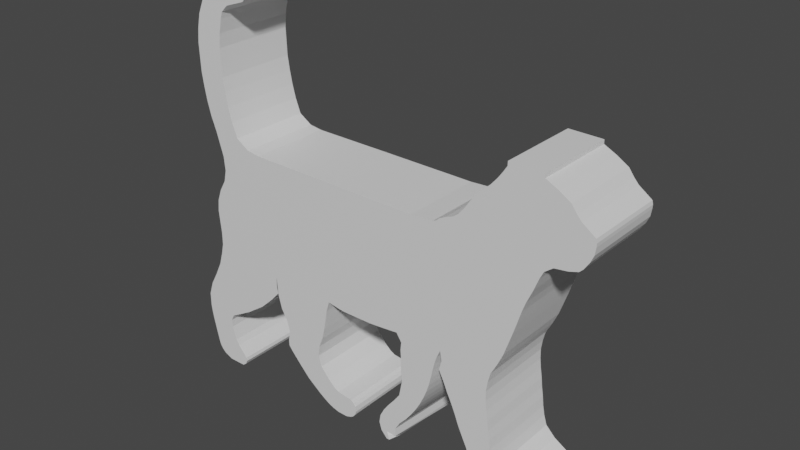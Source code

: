 # Source: cat.blend  (saved by Blender 3.6.13; exported with 4.5.12 LTS)
import bpy
from mathutils import Matrix  # noqa: F401  (used for matrix-valued properties, if any)

bpy.ops.wm.read_factory_settings(use_empty=True)
scene = bpy.context.scene
scene.name = 'Scene'

# ---- collections
col_collection = bpy.data.collections.new('Collection'); scene.collection.children.link(col_collection)

# ---- materials (node trees are filled in below, after node groups)
mat_material = bpy.data.materials.new('Material')
mat_material.alpha_threshold = 0.0
mat_material.use_transparent_shadow = False
mat_material.roughness = 0.5
mat_material.line_color = (0.0, 0.0, 0.0, 1.0)

# ---- material node trees
mat_material.use_nodes = True; mat_material.node_tree.nodes.clear()
_N = mat_material.node_tree.nodes; _L = mat_material.node_tree.links
n0 = _N.new('ShaderNodeOutputMaterial'); n0.name = 'Material Output'; n0.location = (300, 300)
n1 = _N.new('ShaderNodeBsdfPrincipled'); n1.name = 'Principled BSDF'; n1.location = (10, 300)
n1.distribution = 'GGX'
n1.subsurface_method = 'RANDOM_WALK_SKIN'
n1.inputs[3].default_value = 1.45
n1.inputs[27].default_value = (0.0, 0.0, 0.0, 1.0)
n1.inputs[28].default_value = 1.0
_L.new(n1.outputs[0], n0.inputs[0])
n0.is_active_output = True

# ---- world
world_world = bpy.data.worlds.new('World'); scene.world = world_world
world_world.use_nodes = True; world_world.node_tree.nodes.clear()
_N = world_world.node_tree.nodes; _L = world_world.node_tree.links
n0 = _N.new('ShaderNodeOutputWorld'); n0.name = 'World Output'; n0.location = (300, 300)
n1 = _N.new('ShaderNodeBackground'); n1.name = 'Background'; n1.location = (10, 300)
n1.inputs[0].default_value = (0.05088, 0.05088, 0.05088, 1.0)
_L.new(n1.outputs[0], n0.inputs[0])
n0.is_active_output = True
world_world.color = (0.05088, 0.05088, 0.05088)
world_world.use_sun_shadow = False
world_world.sun_shadow_jitter_overblur = 0.0

# ---- meshes
me_cube = bpy.data.meshes.new('Cube')
me_cube.from_pydata([(1.255, 1.0, 1.033), (0.9421, 1.0, -1.0), (1.255, -1.0, 1.033), (0.9421, -1.0, -1.0), (-0.9625, 1.0, 1.246), (-1.0, 1.0, -1.0), (-0.9625, -1.0, 1.246), (-1.0, -1.0, -1.0), (1.158, 1.0, 0.6), (1.101, 1.0, 0.2), (1.058, 1.0, -0.2), (1.011, 1.0, -0.6), (-0.9863, -1.0, -0.6), (-1.0, -1.0, -0.2), (-0.9671, -1.0, 0.2), (-0.9112, -1.0, 0.6), (1.158, -1.0, 0.6), (1.101, -1.0, 0.2), (1.058, -1.0, -0.2), (1.011, -1.0, -0.6), (-0.9112, 1.0, 0.6), (-0.9671, 1.0, 0.2), (-1.0, 1.0, -0.2), (-0.9863, 1.0, -0.6), (1.123, 1.0, 0.3747), (-0.9267, -1.0, 0.401), (1.123, -1.0, 0.3747), (-0.9267, 1.0, 0.401), (-0.9189, -1.0, 0.8427), (1.185, 1.0, 0.8), (1.185, -1.0, 0.8), (-0.9189, 1.0, 0.8427), (1.08, 1.0, 0.0), (-0.9927, -1.0, 0.0), (1.08, -1.0, 0.0), (-0.9927, 1.0, 0.0), (0.9792, 1.0, -0.8), (0.9792, -1.0, -0.8), (-0.9863, 1.0, -0.8198), (-0.9863, -1.0, -0.8198), (0.6638, 1.0, -1.0), (0.4489, 1.0, -1.0), (0.234, 1.0, -1.055), (0.0191, 1.0, -1.077), (-0.1406, 1.0, -1.029), (-0.4107, 1.0, -1.0), (-0.675, 1.0, -1.0), (-0.8405, 1.0, -1.0), (0.5665, -1.0, 1.067), (0.4325, -1.0, 1.046), (0.2523, -1.0, 1.052), (0.04305, -1.0, 1.058), (-0.1206, -1.0, 1.064), (-0.3755, -1.0, 1.069), (-0.6342, -1.0, 1.075), (-0.7941, -1.0, 1.252), (-0.8405, -1.0, -1.0), (-0.675, -1.0, -1.0), (-0.4107, -1.0, -1.0), (-0.1406, -1.0, -1.029), (0.0191, -1.0, -1.077), (0.234, -1.0, -1.055), (0.4489, -1.0, -1.0), (0.6289, -1.0, -1.0), (-0.7941, 1.0, 1.252), (-0.6342, 1.0, 1.075), (-0.3755, 1.0, 1.069), (-0.1206, 1.0, 1.064), (0.04305, 1.0, 1.058), (0.2523, 1.0, 1.052), (0.4325, 1.0, 1.046), (0.5665, 1.0, 1.067), (-0.828, 1.0, -0.6), (-0.6639, 1.0, -0.6), (-0.4012, 1.0, -0.6), (-0.1421, 1.0, -0.6), (0.02559, 1.0, -0.6), (0.239, 1.0, -0.6), (0.4524, 1.0, -0.6), (0.6658, 1.0, -0.6), (-0.8405, 1.0, -0.2), (-0.675, 1.0, -0.2), (-0.4107, 1.0, -0.2), (-0.1501, 1.0, -0.2), (0.0191, 1.0, -0.2), (0.234, 1.0, -0.2), (0.4489, 1.0, -0.2), (0.6638, 1.0, -0.2), (-0.8104, 1.0, 0.2), (-0.6484, 1.0, 0.2), (-0.3879, 1.0, 0.2), (-0.1309, 1.0, 0.2), (0.03466, 1.0, 0.2), (0.2459, 1.0, 0.2), (0.4572, 1.0, 0.2), (0.6684, 1.0, 0.2), (-0.7591, 1.0, 0.6), (-0.6034, 1.0, 0.6), (-0.349, 1.0, 0.6), (-0.09824, 1.0, 0.6), (0.06112, 1.0, 0.6), (0.2662, 1.0, 0.6), (0.4712, 1.0, 0.6), (0.6763, 1.0, 0.6), (0.6658, -1.0, -0.6), (0.4524, -1.0, -0.6), (0.239, -1.0, -0.6), (0.02559, -1.0, -0.6), (-0.1421, -1.0, -0.6), (-0.4012, -1.0, -0.6), (-0.6639, -1.0, -0.6), (-0.828, -1.0, -0.6), (0.6638, -1.0, -0.2), (0.4489, -1.0, -0.2), (0.234, -1.0, -0.2), (0.0191, -1.0, -0.2), (-0.1501, -1.0, -0.2), (-0.4107, -1.0, -0.2), (-0.675, -1.0, -0.2), (-0.8405, -1.0, -0.2), (0.6684, -1.0, 0.2), (0.4572, -1.0, 0.2), (0.2459, -1.0, 0.2), (0.03466, -1.0, 0.2), (-0.1309, -1.0, 0.2), (-0.3879, -1.0, 0.2), (-0.6484, -1.0, 0.2), (-0.8104, -1.0, 0.2), (0.6763, -1.0, 0.6), (0.4712, -1.0, 0.6), (0.2662, -1.0, 0.6), (0.06112, -1.0, 0.6), (-0.09824, -1.0, 0.6), (-0.349, -1.0, 0.6), (-0.6034, -1.0, 0.6), (-0.7591, -1.0, 0.6), (0.6741, -1.0, 0.3784), (0.4673, -1.0, 0.3813), (0.2606, -1.0, 0.3842), (0.05378, -1.0, 0.3872), (-0.1073, -1.0, 0.3901), (-0.3598, -1.0, 0.393), (-0.6159, -1.0, 0.3959), (-0.7733, -1.0, 0.3989), (-0.7733, 1.0, 0.3989), (-0.6159, 1.0, 0.3959), (-0.3598, 1.0, 0.393), (-0.1073, 1.0, 0.3901), (0.05378, 1.0, 0.3872), (0.2606, 1.0, 0.3842), (0.4673, 1.0, 0.3813), (0.6741, 1.0, 0.3784), (-0.7661, 1.0, 0.8391), (-0.6095, 1.0, 0.8344), (-0.3543, 1.0, 0.8297), (-0.1027, 1.0, 0.8249), (0.05749, 1.0, 0.8202), (0.2634, 1.0, 0.8154), (0.4693, 1.0, 0.8107), (0.6752, 1.0, 0.806), (0.6752, -1.0, 0.806), (0.4693, -1.0, 0.8107), (0.2634, -1.0, 0.8154), (0.05749, -1.0, 0.8202), (-0.1027, -1.0, 0.8249), (-0.3543, -1.0, 0.8297), (-0.6095, -1.0, 0.8344), (-0.7661, -1.0, 0.8391), (0.6649, -1.0, 0.0), (0.4508, -1.0, 0.0), (0.2367, -1.0, 0.0), (0.02256, -1.0, 0.0), (-0.1459, -1.0, 0.0), (-0.4056, -1.0, 0.0), (-0.6691, -1.0, 0.0), (-0.8338, -1.0, 0.0), (-0.8338, 1.0, 0.0), (-0.6691, 1.0, 0.0), (-0.4056, 1.0, 0.0), (-0.1459, 1.0, 0.0), (0.02256, 1.0, 0.0), (0.2367, 1.0, 0.0), (0.4508, 1.0, 0.0), (0.6649, 1.0, 0.0), (0.6309, -1.0, -0.8028), (0.4524, -1.0, -0.805), (0.239, -1.0, -0.8071), (0.02559, -1.0, -0.8093), (-0.1421, -1.0, -0.8115), (-0.4012, -1.0, -0.8137), (-0.6639, -1.0, -0.8159), (-0.828, -1.0, -0.8181), (-0.828, 1.0, -0.8181), (-0.6639, 1.0, -0.8159), (-0.4012, 1.0, -0.8137), (-0.1421, 1.0, -0.8115), (0.02559, 1.0, -0.8093), (0.239, 1.0, -0.8071), (0.4524, 1.0, -0.805), (0.6658, 1.0, -0.8028), (-0.7578, 1.0, -1.0), (-0.7141, -1.0, 1.107), (-0.7578, -1.0, -1.0), (-0.7141, 1.0, 1.107), (-0.7459, 1.0, -0.6), (-0.7578, 1.0, -0.2), (-0.7294, 1.0, 0.2), (-0.6812, 1.0, 0.6), (-0.7459, -1.0, -0.6), (-0.7578, -1.0, -0.2), (-0.7294, -1.0, 0.2), (-0.6812, -1.0, 0.6), (-0.6946, -1.0, 0.3974), (-0.6946, 1.0, 0.3974), (-0.6878, 1.0, 0.8368), (-0.6878, -1.0, 0.8368), (-0.7515, -1.0, 0.0), (-0.7515, 1.0, 0.0), (-0.7459, -1.0, -0.817), (-0.7459, 1.0, -0.817), (-0.6729, -1.0, 3.846), (-0.7449, -1.0, 3.841), (-0.7449, 1.0, 3.841), (-0.6729, 1.0, 3.846), (-0.9958, 1.0, 1.496), (-1.018, 1.0, 1.732), (-1.034, 1.0, 1.968), (-1.046, 1.0, 2.203), (-1.049, 1.0, 2.439), (-1.052, 1.0, 2.675), (-1.043, 1.0, 2.911), (-1.025, 1.0, 3.147), (-0.9888, 1.0, 3.383), (-0.9254, 1.0, 3.618), (-0.6445, 1.0, 3.624), (-0.802, 1.0, 3.388), (-0.8563, 1.0, 3.152), (-0.8745, 1.0, 2.916), (-0.8831, 1.0, 2.68), (-0.8804, 1.0, 2.444), (-0.8776, 1.0, 2.209), (-0.8653, 1.0, 1.973), (-0.8492, 1.0, 1.737), (-0.8274, 1.0, 1.501), (-0.6445, -1.0, 3.624), (-0.802, -1.0, 3.388), (-0.8563, -1.0, 3.152), (-0.8745, -1.0, 2.916), (-0.8831, -1.0, 2.68), (-0.8804, -1.0, 2.444), (-0.8776, -1.0, 2.209), (-0.8653, -1.0, 1.973), (-0.8492, -1.0, 1.737), (-0.8274, -1.0, 1.501), (-0.9254, -1.0, 3.618), (-0.9888, -1.0, 3.383), (-1.025, -1.0, 3.147), (-1.043, -1.0, 2.911), (-1.052, -1.0, 2.675), (-1.049, -1.0, 2.439), (-1.046, -1.0, 2.203), (-1.034, -1.0, 1.968), (-1.018, -1.0, 1.732), (-0.9958, -1.0, 1.496), (-1.007, 1.0, 3.265), (-0.8444, 1.0, 3.27), (-0.8444, -1.0, 3.27), (-1.007, -1.0, 3.265), (-0.9617, 1.0, 3.501), (-0.6804, 1.0, 3.506), (-0.6804, -1.0, 3.506), (-0.9617, -1.0, 3.501), (-0.8874, 1.0, 3.693), (-0.8364, 1.131, 3.767), (-0.6458, 1.0, 3.772), (-0.6417, 1.0, 3.698), (-0.6458, -1.0, 3.772), (-0.6417, -1.0, 3.698), (-0.8364, -1.131, 3.767), (-0.8874, -1.0, 3.693), (-0.9429, -1.0, 1.065), (1.207, 1.0, 0.9283), (1.207, -1.0, 0.9283), (-0.9429, 1.0, 1.065), (-0.7815, 1.0, 1.066), (-0.6231, 1.0, 0.967), (-0.366, 1.0, 0.9617), (-0.1125, 1.0, 0.9563), (0.04954, 1.0, 0.951), (0.2573, 1.0, 0.9457), (0.436, 1.0, 0.9403), (0.5684, 1.0, 0.935), (0.5684, -1.0, 0.935), (0.436, -1.0, 0.9403), (0.2573, -1.0, 0.9457), (0.04954, -1.0, 0.951), (-0.1125, -1.0, 0.9563), (-0.366, -1.0, 0.9617), (-0.6231, -1.0, 0.967), (-0.7815, -1.0, 1.066), (-0.7023, -1.0, 0.9853), (-0.7023, 1.0, 0.9853), (1.182, 1.0, 2.241), (1.182, -1.0, 2.241), (0.9844, 1.0, 2.248), (0.9844, -1.0, 2.248), (0.6438, -1.0, 1.203), (0.72, -1.0, 1.321), (0.7552, -1.0, 1.439), (0.7824, -1.0, 1.558), (0.811, -1.0, 1.676), (0.8515, -1.0, 1.794), (0.8972, -1.0, 1.912), (0.9324, -1.0, 2.03), (0.9623, -1.0, 2.148), (0.9623, 1.0, 2.148), (0.9324, 1.0, 2.03), (0.8972, 1.0, 1.912), (0.8515, 1.0, 1.794), (0.811, 1.0, 1.676), (0.7824, 1.0, 1.558), (0.7552, 1.0, 1.439), (0.72, 1.0, 1.321), (0.6438, 1.0, 1.203), (1.253, 1.0, 2.139), (1.321, 1.0, 2.018), (1.352, 1.0, 1.897), (1.379, 1.0, 1.81), (1.455, 1.0, 1.655), (1.459, 1.0, 1.535), (1.453, 1.0, 1.414), (1.434, 1.0, 1.293), (1.406, 1.0, 1.172), (1.253, -1.0, 2.139), (1.321, -1.0, 2.018), (1.352, -1.0, 1.897), (1.379, -1.0, 1.81), (1.455, -1.0, 1.655), (1.459, -1.0, 1.535), (1.453, -1.0, 1.414), (1.434, -1.0, 1.293), (1.406, -1.0, 1.172), (0.6072, 1.0, 1.145), (1.385, 1.0, 1.112), (1.385, -1.0, 1.112), (0.6072, -1.0, 1.145), (0.5935, 1.0, 1.106), (1.333, 1.0, 1.065), (1.333, -1.0, 1.065), (0.5935, -1.0, 1.106), (0.798, -1.0, 1.617), (0.798, 1.0, 1.617), (1.46, 1.0, 1.595), (1.46, -1.0, 1.595), (0.6859, -1.0, 1.247), (0.6859, 1.0, 1.247), (1.42, 1.0, 1.233), (1.42, -1.0, 1.233), (1.182, 1.0, 2.309), (1.182, -1.0, 2.309), (0.9847, 1.0, 2.317), (0.9847, -1.0, 2.317), (-0.5452, 1.0, -1.0), (-0.5071, -1.0, 1.072), (-0.5452, -1.0, -1.0), (-0.5071, 1.0, 1.072), (-0.5349, 1.0, -0.6), (-0.5452, 1.0, -0.2), (-0.5204, 1.0, 0.2), (-0.4784, 1.0, 0.6), (-0.5349, -1.0, -0.6), (-0.5452, -1.0, -0.2), (-0.5204, -1.0, 0.2), (-0.4784, -1.0, 0.6), (-0.4901, -1.0, 0.3945), (-0.4901, 1.0, 0.3945), (-0.4842, 1.0, 0.8321), (-0.4842, -1.0, 0.8321), (-0.5397, -1.0, 0.0), (-0.5397, 1.0, 0.0), (-0.5349, -1.0, -0.8148), (-0.5349, 1.0, -0.8148), (-0.4968, -1.0, 0.9644), (-0.4968, 1.0, 0.9644), (-0.9927, 1.0, -3.146), (-0.9927, -1.0, -3.146), (-0.9646, 1.0, -3.146), (-0.9113, 1.0, -3.146), (-0.9347, 1.0, -3.146), (-0.9497, 1.0, -3.146), (-0.9646, -1.0, -3.146), (-0.9497, -1.0, -3.146), (-0.9347, -1.0, -3.146), (-0.9113, -1.0, -3.146), (-0.887, -1.0, -3.146), (-0.887, 1.0, -3.146), (-1.088, 1.0, -2.908), (-1.108, 1.0, -2.669), (-1.127, 1.0, -2.431), (-1.14, 1.0, -2.192), (-1.14, 1.0, -1.954), (-1.112, 1.0, -1.715), (-1.066, 1.0, -1.477), (-1.025, 1.0, -1.238), (-0.8405, 1.0, -1.238), (-0.9068, 1.0, -1.477), (-1.009, 1.0, -1.715), (-1.127, 1.0, -1.954), (-1.116, 1.0, -2.192), (-1.082, 1.0, -2.431), (-1.071, 1.0, -2.669), (-1.017, 1.0, -2.908), (-0.9608, 1.0, -2.908), (-1.017, 1.0, -2.669), (-1.034, 1.0, -2.431), (-1.046, 1.0, -2.192), (-0.9614, 1.0, -1.954), (-0.8925, 1.0, -1.715), (-0.7733, 1.0, -1.477), (-0.675, 1.0, -1.238), (-0.6594, 1.0, -1.238), (-0.7279, 1.0, -1.477), (-0.8141, 1.0, -1.715), (-0.9325, 1.0, -1.954), (-1.003, 1.0, -2.192), (-0.9968, 1.0, -2.431), (-0.9756, 1.0, -2.669), (-0.9164, 1.0, -2.908), (-0.675, -1.0, -1.238), (-0.7733, -1.0, -1.477), (-0.8925, -1.0, -1.715), (-0.9614, -1.0, -1.954), (-1.046, -1.0, -2.192), (-1.034, -1.0, -2.431), (-1.017, -1.0, -2.669), (-0.9608, -1.0, -2.908), (-0.9164, -1.0, -2.908), (-0.9756, -1.0, -2.669), (-0.9968, -1.0, -2.431), (-1.003, -1.0, -2.192), (-0.9325, -1.0, -1.954), (-0.8141, -1.0, -1.715), (-0.7279, -1.0, -1.477), (-0.6594, -1.0, -1.238), (-0.7578, -1.0, -1.238), (-0.8561, -1.0, -1.477), (-0.9753, -1.0, -1.715), (-1.044, -1.0, -1.954), (-1.081, -1.0, -2.192), (-1.058, -1.0, -2.431), (-1.044, -1.0, -2.669), (-0.9892, -1.0, -2.908), (-0.7578, 1.0, -1.238), (-0.8561, 1.0, -1.477), (-0.9753, 1.0, -1.715), (-1.044, 1.0, -1.954), (-1.081, 1.0, -2.192), (-1.058, 1.0, -2.431), (-1.044, 1.0, -2.669), (-0.9892, 1.0, -2.908), (-0.8705, -1.0, -2.908), (-0.9323, -1.0, -2.669), (-0.9581, -1.0, -2.431), (-0.9424, -1.0, -2.192), (-0.7981, -1.0, -1.954), (-0.6797, -1.0, -1.715), (-0.5935, -1.0, -1.477), (-0.5377, -1.0, -1.299), (-0.5377, 1.0, -1.299), (-0.5935, 1.0, -1.477), (-0.6797, 1.0, -1.715), (-0.7981, 1.0, -1.954), (-0.9424, 1.0, -2.192), (-0.9581, 1.0, -2.431), (-0.9323, 1.0, -2.669), (-0.8705, 1.0, -2.908), (-1.088, -1.0, -2.908), (-1.108, -1.0, -2.669), (-1.127, -1.0, -2.431), (-1.14, -1.0, -2.192), (-1.14, -1.0, -1.954), (-1.112, -1.0, -1.715), (-1.066, -1.0, -1.477), (-1.025, -1.0, -1.238), (-0.8405, -1.0, -1.238), (-0.9068, -1.0, -1.477), (-1.009, -1.0, -1.715), (-1.127, -1.0, -1.954), (-1.116, -1.0, -2.192), (-1.082, -1.0, -2.431), (-1.071, -1.0, -2.669), (-1.017, -1.0, -2.908), (-1.135, 1.0, -2.299), (-1.101, 1.0, -2.299), (-1.041, 1.0, -2.299), (-1.016, 1.0, -2.299), (-1.041, -1.0, -2.299), (-1.016, -1.0, -2.299), (-1.071, -1.0, -2.299), (-1.071, 1.0, -2.299), (-0.9604, -1.0, -2.299), (-0.9604, 1.0, -2.299), (-1.135, -1.0, -2.299), (-1.101, -1.0, -2.299), (-1.1, 1.0, -2.766), (-1.049, 1.0, -2.766), (-0.9944, 1.0, -2.766), (-0.9516, 1.0, -2.766), (-0.9944, -1.0, -2.766), (-0.9516, -1.0, -2.766), (-1.022, -1.0, -2.766), (-1.022, 1.0, -2.766), (-0.9127, -1.0, -2.766), (-0.9127, 1.0, -2.766), (-1.1, -1.0, -2.766), (-1.049, -1.0, -2.766), (-1.005, 1.0, -2.963), (-0.9921, 1.0, -3.022), (-0.9789, 1.0, -3.082), (-0.9153, 1.0, -2.963), (-0.914, 1.0, -3.022), (-0.9127, 1.0, -3.082), (-0.9548, -1.0, -2.963), (-0.9483, -1.0, -3.022), (-0.9418, -1.0, -3.082), (-0.9801, -1.0, -2.963), (-0.9702, -1.0, -3.022), (-0.9603, -1.0, -3.082), (-0.9801, 1.0, -2.963), (-0.9702, 1.0, -3.022), (-0.9603, 1.0, -3.082), (-0.855, 1.0, -2.963), (-0.8509, 1.0, -3.022), (-0.8624, 1.0, -3.093), (-1.005, -1.0, -2.963), (-0.9921, -1.0, -3.022), (-0.9789, -1.0, -3.082), (-1.044, 1.0, -3.082), (-1.067, 1.0, -3.022), (-1.08, 1.0, -2.963), (-0.9418, 1.0, -3.082), (-0.9483, 1.0, -3.022), (-0.9548, 1.0, -2.963), (-0.9127, -1.0, -3.082), (-0.914, -1.0, -3.022), (-0.9153, -1.0, -2.963), (-0.8624, -1.0, -3.093), (-0.8509, -1.0, -3.022), (-0.855, -1.0, -2.963), (-1.044, -1.0, -3.082), (-1.067, -1.0, -3.022), (-1.08, -1.0, -2.963), (0.3415, 1.0, -1.022), (0.3424, -1.0, 1.049), (0.3415, -1.0, -1.022), (0.3424, 1.0, 1.049), (0.3457, 1.0, -0.6), (0.3415, 1.0, -0.2), (0.3516, 1.0, 0.2), (0.3687, 1.0, 0.6), (0.3457, -1.0, -0.6), (0.3415, -1.0, -0.2), (0.3516, -1.0, 0.2), (0.3687, -1.0, 0.6), (0.3639, -1.0, 0.3828), (0.3639, 1.0, 0.3828), (0.3663, 1.0, 0.8131), (0.3663, -1.0, 0.8131), (0.3437, -1.0, 0.0), (0.3437, 1.0, 0.0), (0.3457, -1.0, -0.8061), (0.3457, 1.0, -0.8061), (0.3466, -1.0, 0.943), (0.3466, 1.0, 0.943), (0.1551, 1.0, -1.074), (0.1755, -1.0, 1.054), (0.1551, -1.0, -1.074), (0.1755, 1.0, 1.054), (0.1606, 1.0, -0.6), (0.1551, 1.0, -0.2), (0.1683, 1.0, 0.2), (0.1909, 1.0, 0.6), (0.1606, -1.0, -0.6), (0.1551, -1.0, -0.2), (0.1683, -1.0, 0.2), (0.1909, -1.0, 0.6), (0.1846, -1.0, 0.3853), (0.1846, 1.0, 0.3853), (0.1878, 1.0, 0.8172), (0.1878, -1.0, 0.8172), (0.158, -1.0, 0.0), (0.158, 1.0, 0.0), (0.1606, -1.0, -0.808), (0.1606, 1.0, -0.808), (0.181, -1.0, 0.9476), (0.181, 1.0, 0.9476), (-0.07577, 1.0, -1.061), (-0.05413, -1.0, 1.061), (-0.07577, -1.0, -1.061), (-0.05413, 1.0, 1.061), (-0.07403, 1.0, -0.6), (-0.08142, 1.0, -0.2), (-0.06369, 1.0, 0.2), (-0.03354, 1.0, 0.6), (-0.07403, -1.0, -0.6), (-0.08142, -1.0, -0.2), (-0.06369, -1.0, 0.2), (-0.03354, -1.0, 0.6), (-0.0419, -1.0, 0.3889), (-0.0419, 1.0, 0.3889), (-0.03768, 1.0, 0.823), (-0.03768, -1.0, 0.823), (-0.07748, -1.0, 0.0), (-0.07748, 1.0, 0.0), (-0.07403, -1.0, -0.8106), (-0.07403, 1.0, -0.8106), (-0.04674, -1.0, 0.9542), (-0.04674, 1.0, 0.9542), (-0.0328, -1.0, -1.077), (-0.01012, 1.0, 1.06), (-0.02891, 1.0, -0.6), (-0.03589, 1.0, -0.2), (-0.01914, 1.0, 0.2), (0.009331, 1.0, 0.6), (0.001436, 1.0, 0.3881), (0.005423, 1.0, 0.8217), (-0.03217, 1.0, 0.0), (-0.02891, 1.0, -0.8101), (-0.003136, 1.0, 0.9527), (-0.0328, 1.0, -1.077), (-0.01012, -1.0, 1.06), (-0.02891, -1.0, -0.6), (-0.03589, -1.0, -0.2), (-0.01914, -1.0, 0.2), (0.009331, -1.0, 0.6), (0.001436, -1.0, 0.3881), (0.005423, -1.0, 0.8217), (-0.03217, -1.0, 0.0), (-0.02891, -1.0, -0.8101), (-0.003136, -1.0, 0.9527), (-0.0316, 1.0, -3.086), (-0.07809, 1.0, -3.083), (-0.09189, -1.0, -3.083), (-0.07809, -1.0, -3.083), (-0.0316, -1.0, -3.086), (-0.09189, 1.0, -3.083), (-0.4119, -1.0, -1.189), (-0.4131, -1.0, -1.379), (-0.4144, -1.0, -1.568), (-0.4156, -1.0, -1.758), (-0.4168, -1.0, -1.947), (-0.3419, -1.0, -2.136), (-0.3431, -1.0, -2.326), (-0.2491, -1.0, -2.515), (-0.197, -1.0, -2.704), (-0.1433, -1.0, -2.894), (0.04155, -1.0, -2.899), (0.006471, -1.0, -2.71), (-0.1598, -1.0, -2.525), (-0.2157, -1.0, -2.338), (-0.2354, -1.0, -2.151), (-0.2266, -1.0, -1.964), (-0.2007, -1.0, -1.777), (-0.1842, -1.0, -1.59), (-0.1716, -1.0, -1.403), (-0.1609, -1.0, -1.216), (-0.4119, 1.0, -1.189), (-0.4131, 1.0, -1.379), (-0.4144, 1.0, -1.568), (-0.4156, 1.0, -1.758), (-0.4168, 1.0, -1.947), (-0.3419, 1.0, -2.136), (-0.3431, 1.0, -2.326), (-0.2491, 1.0, -2.515), (-0.197, 1.0, -2.704), (-0.1433, 1.0, -2.894), (-0.2331, 1.0, -2.894), (-0.32, 1.0, -2.704), (-0.3835, 1.0, -2.515), (-0.4432, 1.0, -2.326), (-0.4706, 1.0, -2.136), (-0.4599, 1.0, -1.947), (-0.4777, 1.0, -1.758), (-0.5145, 1.0, -1.568), (-0.5324, 1.0, -1.379), (-0.5464, 1.0, -1.189), (-0.2331, -1.0, -2.894), (-0.32, -1.0, -2.704), (-0.3835, -1.0, -2.515), (-0.4432, -1.0, -2.326), (-0.4706, -1.0, -2.136), (-0.4599, -1.0, -1.947), (-0.4777, -1.0, -1.758), (-0.5145, -1.0, -1.568), (-0.5324, -1.0, -1.379), (-0.5464, -1.0, -1.189), (0.04155, 1.0, -2.899), (0.006471, 1.0, -2.71), (-0.1598, 1.0, -2.525), (-0.2157, 1.0, -2.338), (-0.2354, 1.0, -2.151), (-0.2266, 1.0, -1.964), (-0.2007, 1.0, -1.777), (-0.1842, 1.0, -1.59), (-0.1716, 1.0, -1.403), (-0.1609, 1.0, -1.216), (-0.3425, -1.0, -2.231), (-0.2256, -1.0, -2.245), (-0.3425, 1.0, -2.231), (-0.469, 1.0, -2.231), (-0.469, -1.0, -2.231), (-0.2256, 1.0, -2.245), (-0.2201, -1.0, -2.62), (-0.1202, -1.0, -2.629), (-0.2201, 1.0, -2.62), (-0.3482, 1.0, -2.62), (-0.3482, -1.0, -2.62), (-0.1202, 1.0, -2.629), (-0.2068, -1.0, -2.669), (-0.2068, 1.0, -2.669), (-0.08879, -1.0, -2.677), (-0.3319, 1.0, -2.669), (-0.3319, -1.0, -2.669), (-0.08879, 1.0, -2.677), (-0.2019, -1.0, -2.687), (-0.2019, 1.0, -2.687), (-0.04156, -1.0, -2.694), (-0.326, 1.0, -2.687), (-0.326, -1.0, -2.687), (-0.04156, 1.0, -2.694), (-0.1691, -1.0, -2.803), (0.03735, -1.0, -2.808), (-0.1691, 1.0, -2.803), (-0.2749, 1.0, -2.803), (-0.2749, -1.0, -2.803), (0.03735, 1.0, -2.808), (0.02467, -1.0, -2.753), (-0.3004, 1.0, -2.747), (-0.3004, -1.0, -2.747), (0.02467, 1.0, -2.753), (-0.1849, -1.0, -2.747), (-0.1849, 1.0, -2.747), (-0.1213, -1.0, -2.958), (-0.09956, -1.0, -3.021), (-0.1213, 1.0, -2.958), (-0.09956, 1.0, -3.021), (0.01825, -1.0, -3.024), (0.03644, -1.0, -2.962), (-0.1604, 1.0, -3.021), (-0.1992, 1.0, -2.958), (-0.1604, -1.0, -3.021), (-0.1992, -1.0, -2.958), (0.01825, 1.0, -3.024), (0.03644, 1.0, -2.962), (-0.08838, -1.0, -3.053), (-0.08838, 1.0, -3.053), (-0.0008029, -1.0, -3.056), (-0.1318, 1.0, -3.053), (-0.1318, -1.0, -3.053), (-0.0008029, 1.0, -3.056), (0.3317, 0.6975, -3.108), (0.2863, -1.0, -3.108), (0.3073, -0.6975, -3.108), (0.2692, -1.0, -3.107), (0.6418, 1.0, -1.141), (0.6275, 1.0, -1.281), (0.6154, 1.0, -1.422), (0.6055, 1.0, -1.562), (0.5934, 1.0, -1.703), (0.578, 1.0, -1.843), (0.5582, 1.0, -1.984), (0.5351, 1.0, -2.124), (0.5076, 1.0, -2.265), (0.4757, 1.0, -2.405), (0.4393, 1.0, -2.546), (0.3953, 1.0, -2.686), (0.3667, 1.0, -2.827), (0.3678, 1.0, -2.967), (0.3329, -1.0, -2.967), (0.3318, -1.0, -2.827), (0.3604, -1.0, -2.686), (0.4044, -1.0, -2.546), (0.4408, -1.0, -2.405), (0.4727, -1.0, -2.265), (0.5002, -1.0, -2.124), (0.5233, -1.0, -1.984), (0.5431, -1.0, -1.843), (0.5585, -1.0, -1.703), (0.5706, -1.0, -1.562), (0.5805, -1.0, -1.422), (0.5926, -1.0, -1.281), (0.6069, -1.0, -1.141), (0.2728, -1.0, -2.967), (0.2711, -1.0, -2.827), (0.3328, -1.0, -2.686), (0.3581, -1.0, -2.546), (0.3929, -1.0, -2.405), (0.4324, -1.0, -2.265), (0.4672, -1.0, -2.124), (0.4766, -1.0, -1.984), (0.486, -1.0, -1.843), (0.4812, -1.0, -1.703), (0.4779, -1.0, -1.562), (0.4794, -1.0, -1.422), (0.4761, -1.0, -1.281), (0.4808, -1.0, -1.141), (0.3733, -1.0, -1.162), (0.3686, -1.0, -1.303), (0.3719, -1.0, -1.443), (0.3704, -1.0, -1.584), (0.3737, -1.0, -1.724), (0.3786, -1.0, -1.865), (0.3692, -1.0, -2.006), (0.3598, -1.0, -2.146), (0.325, -1.0, -2.287), (0.2854, -1.0, -2.427), (0.2506, -1.0, -2.568), (0.2254, -1.0, -2.708), (0.2175, -1.0, -2.849), (0.2319, -1.0, -2.989), (0.3607, 0.8488, -3.037), (0.2506, -1.0, -3.048), (0.3201, -0.8488, -3.037), (0.2795, -1.0, -3.037), (1.112, 1.0, -3.162), (1.112, -1.0, -3.162), (1.006, 1.0, -3.162), (0.9713, -1.0, -3.162), (0.9277, 1.0, -1.166), (0.9197, 1.0, -1.333), (0.9211, 1.0, -1.499), (0.9273, 1.0, -1.665), (0.9367, 1.0, -1.831), (0.9429, 1.0, -1.998), (0.9523, 1.0, -2.164), (0.9585, 1.0, -2.33), (0.9694, 1.0, -2.496), (0.9867, 1.0, -2.663), (1.044, 1.0, -2.829), (1.14, 1.0, -2.995), (0.9588, 1.0, -2.995), (0.8939, 1.0, -2.829), (0.867, 1.0, -2.663), (0.845, 1.0, -2.496), (0.8166, 1.0, -2.33), (0.7897, 1.0, -2.164), (0.7677, 1.0, -1.998), (0.7424, 1.0, -1.831), (0.714, 1.0, -1.665), (0.6888, 1.0, -1.499), (0.6593, 1.0, -1.333), (0.6737, 1.0, -1.166), (0.6388, -1.0, -1.166), (0.6244, -1.0, -1.333), (0.6539, -1.0, -1.499), (0.6791, -1.0, -1.665), (0.7075, -1.0, -1.831), (0.7328, -1.0, -1.998), (0.7548, -1.0, -2.164), (0.7817, -1.0, -2.33), (0.8101, -1.0, -2.496), (0.8321, -1.0, -2.663), (0.859, -1.0, -2.829), (0.9239, -1.0, -2.995), (1.14, -1.0, -2.995), (1.044, -1.0, -2.829), (0.9867, -1.0, -2.663), (0.9694, -1.0, -2.496), (0.9585, -1.0, -2.33), (0.9523, -1.0, -2.164), (0.9429, -1.0, -1.998), (0.9367, -1.0, -1.831), (0.9273, -1.0, -1.665), (0.9211, -1.0, -1.499), (0.9197, -1.0, -1.333), (0.9277, -1.0, -1.166)], [], [(274, 273, 222, 223), (299, 55, 6, 280), (280, 6, 4, 283), (840, 839, 824, 826), (281, 0, 2, 282), (291, 71, 0, 281), (199, 79, 11, 36), (79, 87, 10, 11), (183, 95, 9, 32), (151, 103, 8, 24), (36, 11, 19, 37), (11, 10, 18, 19), (32, 9, 17, 34), (24, 8, 16, 26), (39, 12, 23, 38), (12, 13, 22, 23), (33, 14, 21, 35), (25, 15, 20, 27), (191, 111, 12, 39), (111, 119, 13, 12), (175, 127, 14, 33), (143, 135, 15, 25), (127, 143, 25, 14), (14, 25, 27, 21), (9, 24, 26, 17), (95, 151, 24, 9), (103, 159, 29, 8), (8, 29, 30, 16), (15, 28, 31, 20), (135, 167, 28, 15), (119, 175, 33, 13), (13, 33, 35, 22), (10, 32, 34, 18), (87, 183, 32, 10), (56, 191, 39, 7), (7, 39, 38, 5), (1, 36, 37, 3), (40, 199, 36, 1), (5, 38, 192, 47), (200, 219, 193, 46), (362, 381, 194, 45), (45, 194, 195, 44), (629, 627, 196, 43), (574, 593, 197, 42), (552, 571, 198, 41), (41, 198, 199, 40), (3, 37, 184, 63), (63, 184, 185, 62), (554, 570, 186, 61), (576, 592, 187, 60), (598, 614, 188, 59), (59, 188, 189, 58), (364, 380, 190, 57), (202, 218, 191, 56), (22, 35, 176, 80), (205, 217, 177, 81), (367, 379, 178, 82), (82, 178, 179, 83), (621, 626, 180, 84), (579, 591, 181, 85), (557, 569, 182, 86), (86, 182, 183, 87), (18, 34, 168, 112), (112, 168, 169, 113), (561, 568, 170, 114), (583, 590, 171, 115), (605, 612, 172, 116), (116, 172, 173, 117), (371, 378, 174, 118), (209, 216, 175, 119), (16, 30, 160, 128), (128, 160, 161, 129), (563, 567, 162, 130), (585, 589, 163, 131), (607, 611, 164, 132), (132, 164, 165, 133), (373, 377, 166, 134), (211, 215, 167, 135), (20, 31, 152, 96), (207, 214, 153, 97), (369, 376, 154, 98), (98, 154, 155, 99), (623, 625, 156, 100), (581, 588, 157, 101), (559, 566, 158, 102), (102, 158, 159, 103), (21, 27, 144, 88), (206, 213, 145, 89), (368, 375, 146, 90), (90, 146, 147, 91), (622, 624, 148, 92), (580, 587, 149, 93), (558, 565, 150, 94), (94, 150, 151, 95), (17, 26, 136, 120), (120, 136, 137, 121), (562, 564, 138, 122), (584, 586, 139, 123), (606, 608, 140, 124), (124, 140, 141, 125), (372, 374, 142, 126), (210, 212, 143, 127), (26, 16, 128, 136), (136, 128, 129, 137), (564, 563, 130, 138), (586, 585, 131, 139), (608, 607, 132, 140), (140, 132, 133, 141), (374, 373, 134, 142), (212, 211, 135, 143), (34, 17, 120, 168), (168, 120, 121, 169), (568, 562, 122, 170), (590, 584, 123, 171), (612, 606, 124, 172), (172, 124, 125, 173), (378, 372, 126, 174), (216, 210, 127, 175), (19, 18, 112, 104), (104, 112, 113, 105), (560, 561, 114, 106), (582, 583, 115, 107), (604, 605, 116, 108), (108, 116, 117, 109), (370, 371, 118, 110), (208, 209, 119, 111), (37, 19, 104, 184), (184, 104, 105, 185), (570, 560, 106, 186), (592, 582, 107, 187), (614, 604, 108, 188), (188, 108, 109, 189), (380, 370, 110, 190), (218, 208, 111, 191), (27, 20, 96, 144), (213, 207, 97, 145), (375, 369, 98, 146), (146, 98, 99, 147), (624, 623, 100, 148), (587, 581, 101, 149), (565, 559, 102, 150), (150, 102, 103, 151), (35, 21, 88, 176), (217, 206, 89, 177), (379, 368, 90, 178), (178, 90, 91, 179), (626, 622, 92, 180), (591, 580, 93, 181), (569, 558, 94, 182), (182, 94, 95, 183), (23, 22, 80, 72), (204, 205, 81, 73), (366, 367, 82, 74), (74, 82, 83, 75), (620, 621, 84, 76), (578, 579, 85, 77), (556, 557, 86, 78), (78, 86, 87, 79), (38, 23, 72, 192), (219, 204, 73, 193), (381, 366, 74, 194), (194, 74, 75, 195), (627, 620, 76, 196), (593, 578, 77, 197), (571, 556, 78, 198), (198, 78, 79, 199), (283, 4, 64, 284), (301, 203, 65, 285), (383, 365, 66, 286), (286, 66, 67, 287), (628, 619, 68, 288), (595, 577, 69, 289), (573, 555, 70, 290), (290, 70, 71, 291), (518, 530, 389, 386), (524, 527, 391, 392), (543, 524, 392, 393), (629, 43, 60, 618), (574, 42, 61, 576), (552, 41, 62, 554), (41, 40, 63, 62), (282, 2, 48, 292), (292, 48, 49, 293), (572, 553, 50, 294), (594, 575, 51, 295), (616, 597, 52, 296), (296, 52, 53, 297), (382, 363, 54, 298), (300, 201, 55, 299), (315, 314, 305, 304), (71, 70, 49, 48), (555, 69, 50, 553), (577, 68, 51, 575), (599, 67, 52, 597), (67, 66, 53, 52), (365, 65, 54, 363), (203, 64, 55, 201), (65, 203, 201, 54), (298, 54, 201, 300), (537, 518, 386, 384), (284, 64, 203, 301), (192, 72, 204, 219), (72, 80, 205, 204), (176, 88, 206, 217), (144, 96, 207, 213), (190, 110, 208, 218), (110, 118, 209, 208), (174, 126, 210, 216), (142, 134, 211, 212), (126, 142, 212, 210), (88, 144, 213, 206), (96, 152, 214, 207), (134, 166, 215, 211), (118, 174, 216, 209), (80, 176, 217, 205), (57, 190, 218, 202), (47, 192, 219, 200), (223, 222, 221, 220), (276, 274, 223, 220), (278, 276, 220, 221), (273, 278, 221, 222), (4, 6, 263, 224), (224, 263, 262, 225), (225, 262, 261, 226), (226, 261, 260, 227), (227, 260, 259, 228), (228, 259, 258, 229), (229, 258, 257, 230), (230, 257, 256, 231), (264, 267, 255, 232), (268, 271, 254, 233), (6, 55, 253, 263), (263, 253, 252, 262), (262, 252, 251, 261), (261, 251, 250, 260), (260, 250, 249, 259), (259, 249, 248, 258), (258, 248, 247, 257), (257, 247, 246, 256), (267, 266, 245, 255), (271, 270, 244, 254), (55, 64, 243, 253), (253, 243, 242, 252), (252, 242, 241, 251), (251, 241, 240, 250), (250, 240, 239, 249), (249, 239, 238, 248), (248, 238, 237, 247), (247, 237, 236, 246), (266, 265, 235, 245), (270, 269, 234, 244), (64, 4, 224, 243), (243, 224, 225, 242), (242, 225, 226, 241), (241, 226, 227, 240), (240, 227, 228, 239), (239, 228, 229, 238), (238, 229, 230, 237), (237, 230, 231, 236), (265, 264, 232, 235), (269, 268, 233, 234), (236, 231, 264, 265), (246, 236, 265, 266), (256, 246, 266, 267), (231, 256, 267, 264), (235, 232, 268, 269), (245, 235, 269, 270), (255, 245, 270, 271), (232, 255, 271, 268), (233, 254, 279, 272), (272, 279, 278, 273), (254, 244, 277, 279), (279, 277, 276, 278), (244, 234, 275, 277), (277, 275, 274, 276), (234, 233, 272, 275), (275, 272, 273, 274), (152, 284, 301, 214), (166, 298, 300, 215), (215, 300, 299, 167), (377, 382, 298, 166), (164, 296, 297, 165), (611, 616, 296, 164), (589, 594, 295, 163), (567, 572, 294, 162), (160, 292, 293, 161), (30, 282, 292, 160), (158, 290, 291, 159), (566, 573, 290, 158), (588, 595, 289, 157), (625, 628, 288, 156), (154, 286, 287, 155), (376, 383, 286, 154), (214, 301, 285, 153), (31, 283, 284, 152), (159, 291, 281, 29), (29, 281, 282, 30), (28, 280, 283, 31), (167, 299, 280, 28), (304, 305, 361, 360), (324, 315, 304, 302), (333, 324, 302, 303), (314, 333, 303, 305), (345, 344, 341, 306), (354, 357, 340, 307), (307, 340, 339, 308), (308, 339, 338, 309), (350, 353, 337, 310), (310, 337, 336, 311), (311, 336, 335, 312), (312, 335, 334, 313), (313, 334, 333, 314), (344, 343, 332, 341), (357, 356, 331, 340), (340, 331, 330, 339), (339, 330, 329, 338), (353, 352, 328, 337), (337, 328, 327, 336), (336, 327, 326, 335), (335, 326, 325, 334), (334, 325, 324, 333), (343, 342, 323, 332), (356, 355, 322, 331), (331, 322, 321, 330), (330, 321, 320, 329), (352, 351, 319, 328), (328, 319, 318, 327), (327, 318, 317, 326), (326, 317, 316, 325), (325, 316, 315, 324), (342, 345, 306, 323), (355, 354, 307, 322), (322, 307, 308, 321), (321, 308, 309, 320), (351, 350, 310, 319), (319, 310, 311, 318), (318, 311, 312, 317), (317, 312, 313, 316), (316, 313, 314, 315), (346, 349, 345, 342), (347, 346, 342, 343), (348, 347, 343, 344), (349, 348, 344, 345), (48, 2, 348, 349), (2, 0, 347, 348), (0, 71, 346, 347), (71, 48, 349, 346), (320, 309, 350, 351), (329, 320, 351, 352), (338, 329, 352, 353), (309, 338, 353, 350), (323, 306, 354, 355), (332, 323, 355, 356), (341, 332, 356, 357), (306, 341, 357, 354), (358, 360, 361, 359), (302, 304, 360, 358), (305, 303, 359, 361), (303, 302, 358, 359), (153, 285, 383, 376), (165, 297, 382, 377), (66, 365, 363, 53), (297, 53, 363, 382), (540, 521, 387, 388), (285, 65, 365, 383), (193, 73, 366, 381), (73, 81, 367, 366), (177, 89, 368, 379), (145, 97, 369, 375), (189, 109, 370, 380), (109, 117, 371, 370), (173, 125, 372, 378), (141, 133, 373, 374), (125, 141, 374, 372), (89, 145, 375, 368), (97, 153, 376, 369), (133, 165, 377, 373), (117, 173, 378, 371), (81, 177, 379, 367), (58, 189, 380, 364), (46, 193, 381, 362), (384, 386, 390, 385), (389, 388, 392, 391), (387, 395, 394, 393), (386, 389, 391, 390), (388, 387, 393, 392), (530, 540, 388, 389), (546, 543, 393, 394), (521, 533, 395, 387), (549, 537, 384, 385), (533, 546, 394, 395), (527, 536, 390, 391), (536, 549, 385, 390), (56, 7, 483, 484), (484, 483, 482, 485), (485, 482, 481, 486), (486, 481, 480, 487), (487, 480, 479, 488), (503, 502, 478, 489), (489, 478, 477, 490), (515, 514, 476, 491), (202, 56, 484, 444), (444, 484, 485, 445), (445, 485, 486, 446), (446, 486, 487, 447), (447, 487, 488, 448), (498, 503, 489, 449), (449, 489, 490, 450), (510, 515, 491, 451), (468, 467, 466, 469), (469, 466, 465, 470), (470, 465, 464, 471), (471, 464, 463, 472), (501, 500, 462, 473), (473, 462, 461, 474), (513, 512, 460, 475), (7, 5, 403, 483), (483, 403, 402, 482), (482, 402, 401, 481), (481, 401, 400, 480), (480, 400, 399, 479), (502, 492, 398, 478), (478, 398, 397, 477), (514, 504, 396, 476), (420, 468, 469, 421), (421, 469, 470, 422), (422, 470, 471, 423), (423, 471, 472, 424), (495, 501, 473, 425), (425, 473, 474, 426), (507, 513, 475, 427), (468, 362, 364, 467), (467, 443, 442, 466), (466, 442, 441, 465), (465, 441, 440, 464), (464, 440, 439, 463), (500, 497, 438, 462), (462, 438, 437, 461), (512, 509, 436, 460), (200, 46, 419, 452), (452, 419, 418, 453), (453, 418, 417, 454), (454, 417, 416, 455), (455, 416, 415, 456), (499, 494, 414, 457), (457, 414, 413, 458), (511, 506, 412, 459), (46, 362, 420, 419), (419, 420, 421, 418), (418, 421, 422, 417), (417, 422, 423, 416), (416, 423, 424, 415), (494, 495, 425, 414), (414, 425, 426, 413), (506, 507, 427, 412), (5, 47, 404, 403), (403, 404, 405, 402), (402, 405, 406, 401), (401, 406, 407, 400), (400, 407, 408, 399), (492, 493, 409, 398), (398, 409, 410, 397), (504, 505, 411, 396), (364, 57, 428, 443), (443, 428, 429, 442), (442, 429, 430, 441), (441, 430, 431, 440), (440, 431, 432, 439), (497, 496, 433, 438), (438, 433, 434, 437), (509, 508, 435, 436), (57, 202, 444, 428), (428, 444, 445, 429), (429, 445, 446, 430), (430, 446, 447, 431), (431, 447, 448, 432), (496, 498, 449, 433), (433, 449, 450, 434), (508, 510, 451, 435), (47, 200, 452, 404), (404, 452, 453, 405), (405, 453, 454, 406), (406, 454, 455, 407), (407, 455, 456, 408), (493, 499, 457, 409), (409, 457, 458, 410), (505, 511, 459, 411), (408, 456, 499, 493), (432, 448, 498, 496), (439, 432, 496, 497), (399, 408, 493, 492), (415, 424, 495, 494), (456, 415, 494, 499), (463, 439, 497, 500), (424, 472, 501, 495), (479, 399, 492, 502), (472, 463, 500, 501), (448, 488, 503, 498), (488, 479, 502, 503), (410, 458, 511, 505), (434, 450, 510, 508), (437, 434, 508, 509), (397, 410, 505, 504), (413, 426, 507, 506), (458, 413, 506, 511), (461, 437, 509, 512), (426, 474, 513, 507), (477, 397, 504, 514), (474, 461, 512, 513), (450, 490, 515, 510), (490, 477, 514, 515), (491, 476, 551, 534), (534, 551, 550, 535), (535, 550, 549, 536), (451, 491, 534, 525), (525, 534, 535, 526), (526, 535, 536, 527), (475, 460, 548, 531), (531, 548, 547, 532), (532, 547, 546, 533), (476, 396, 539, 551), (551, 539, 538, 550), (550, 538, 537, 549), (427, 475, 531, 519), (519, 531, 532, 520), (520, 532, 533, 521), (460, 436, 545, 548), (548, 545, 544, 547), (547, 544, 543, 546), (459, 412, 542, 528), (528, 542, 541, 529), (529, 541, 540, 530), (412, 427, 519, 542), (542, 519, 520, 541), (541, 520, 521, 540), (396, 411, 516, 539), (539, 516, 517, 538), (538, 517, 518, 537), (436, 435, 522, 545), (545, 522, 523, 544), (544, 523, 524, 543), (435, 451, 525, 522), (522, 525, 526, 523), (523, 526, 527, 524), (411, 459, 528, 516), (516, 528, 529, 517), (517, 529, 530, 518), (362, 468, 420), (364, 443, 467), (757, 755, 641, 645), (756, 754, 643, 644), (157, 289, 573, 566), (161, 293, 572, 567), (70, 555, 553, 49), (293, 49, 553, 572), (42, 552, 554, 61), (289, 69, 555, 573), (197, 77, 556, 571), (77, 85, 557, 556), (181, 93, 558, 569), (149, 101, 559, 565), (185, 105, 560, 570), (105, 113, 561, 560), (169, 121, 562, 568), (137, 129, 563, 564), (121, 137, 564, 562), (93, 149, 565, 558), (101, 157, 566, 559), (129, 161, 567, 563), (113, 169, 568, 561), (85, 181, 569, 557), (62, 185, 570, 554), (42, 197, 571, 552), (156, 288, 595, 588), (162, 294, 594, 589), (69, 577, 575, 50), (294, 50, 575, 594), (43, 574, 576, 60), (288, 68, 577, 595), (196, 76, 578, 593), (76, 84, 579, 578), (180, 92, 580, 591), (148, 100, 581, 587), (186, 106, 582, 592), (106, 114, 583, 582), (170, 122, 584, 590), (138, 130, 585, 586), (122, 138, 586, 584), (92, 148, 587, 580), (100, 156, 588, 581), (130, 162, 589, 585), (114, 170, 590, 583), (84, 180, 591, 579), (61, 186, 592, 576), (43, 196, 593, 574), (155, 287, 617, 610), (636, 639, 616, 611), (619, 599, 597, 630), (639, 630, 597, 616), (44, 596, 598, 59), (287, 67, 599, 617), (195, 75, 600, 615), (75, 83, 601, 600), (179, 91, 602, 613), (147, 99, 603, 609), (638, 631, 604, 614), (631, 632, 605, 604), (637, 633, 606, 612), (635, 634, 607, 608), (633, 635, 608, 606), (91, 147, 609, 602), (99, 155, 610, 603), (634, 636, 611, 607), (632, 637, 612, 605), (83, 179, 613, 601), (618, 638, 614, 598), (44, 195, 615, 596), (60, 187, 638, 618), (115, 171, 637, 632), (131, 163, 636, 634), (123, 139, 635, 633), (139, 131, 634, 635), (171, 123, 633, 637), (107, 115, 632, 631), (187, 107, 631, 638), (295, 51, 630, 639), (68, 619, 630, 51), (163, 295, 639, 636), (610, 617, 628, 625), (596, 629, 618, 598), (617, 599, 619, 628), (615, 600, 620, 627), (600, 601, 621, 620), (613, 602, 622, 626), (609, 603, 623, 624), (602, 609, 624, 622), (603, 610, 625, 623), (601, 613, 626, 621), (596, 615, 627, 629), (642, 645, 641, 643), (640, 644, 643, 641), (758, 757, 645, 642), (759, 756, 644, 640), (754, 758, 642, 643), (755, 759, 640, 641), (45, 44, 705, 666), (666, 705, 704, 667), (667, 704, 703, 668), (668, 703, 702, 669), (669, 702, 701, 670), (670, 701, 700, 671), (708, 711, 699, 672), (672, 699, 698, 673), (725, 729, 697, 674), (732, 735, 696, 675), (58, 364, 695, 646), (646, 695, 694, 647), (647, 694, 693, 648), (648, 693, 692, 649), (649, 692, 691, 650), (650, 691, 690, 651), (706, 710, 689, 652), (652, 689, 688, 653), (724, 728, 687, 654), (730, 734, 686, 655), (44, 59, 665, 705), (705, 665, 664, 704), (704, 664, 663, 703), (703, 663, 662, 702), (702, 662, 661, 701), (701, 661, 660, 700), (711, 707, 659, 699), (699, 659, 658, 698), (729, 726, 657, 697), (735, 731, 656, 696), (364, 362, 685, 695), (695, 685, 684, 694), (694, 684, 683, 693), (693, 683, 682, 692), (692, 682, 681, 691), (691, 681, 680, 690), (710, 709, 679, 689), (689, 679, 678, 688), (728, 727, 677, 687), (734, 733, 676, 686), (59, 58, 646, 665), (665, 646, 647, 664), (664, 647, 648, 663), (663, 648, 649, 662), (662, 649, 650, 661), (661, 650, 651, 660), (707, 706, 652, 659), (659, 652, 653, 658), (726, 724, 654, 657), (731, 730, 655, 656), (362, 45, 666, 685), (685, 666, 667, 684), (684, 667, 668, 683), (683, 668, 669, 682), (682, 669, 670, 681), (681, 670, 671, 680), (709, 708, 672, 679), (679, 672, 673, 678), (727, 725, 674, 677), (733, 732, 675, 676), (680, 671, 708, 709), (660, 651, 706, 707), (690, 680, 709, 710), (700, 660, 707, 711), (651, 690, 710, 706), (671, 700, 711, 708), (678, 673, 714, 715), (658, 653, 712, 713), (688, 678, 715, 716), (698, 658, 713, 717), (653, 688, 716, 712), (673, 698, 717, 714), (715, 714, 719, 721), (713, 712, 718, 720), (716, 715, 721, 722), (717, 713, 720, 723), (712, 716, 722, 718), (714, 717, 723, 719), (721, 719, 725, 727), (720, 718, 724, 726), (722, 721, 727, 728), (723, 720, 726, 729), (718, 722, 728, 724), (719, 723, 729, 725), (737, 741, 732, 733), (736, 740, 730, 731), (738, 737, 733, 734), (739, 736, 731, 735), (740, 738, 734, 730), (741, 739, 735, 732), (674, 697, 739, 741), (654, 687, 738, 740), (697, 657, 736, 739), (687, 677, 737, 738), (657, 654, 740, 736), (677, 674, 741, 737), (675, 696, 753, 744), (744, 753, 752, 745), (655, 686, 751, 742), (742, 751, 750, 743), (696, 656, 747, 753), (753, 747, 746, 752), (686, 676, 749, 751), (751, 749, 748, 750), (656, 655, 742, 747), (747, 742, 743, 746), (676, 675, 744, 749), (749, 744, 745, 748), (745, 752, 759, 755), (743, 750, 758, 754), (752, 746, 756, 759), (750, 748, 757, 758), (746, 743, 754, 756), (748, 745, 755, 757), (822, 820, 760, 762), (823, 822, 762, 761), (823, 821, 763, 761), (62, 554, 806, 805), (805, 806, 807, 804), (804, 807, 808, 803), (803, 808, 809, 802), (802, 809, 810, 801), (801, 810, 811, 800), (800, 811, 812, 799), (799, 812, 813, 798), (798, 813, 814, 797), (797, 814, 815, 796), (796, 815, 816, 795), (795, 816, 817, 794), (794, 817, 818, 793), (793, 818, 819, 792), (62, 63, 791, 805), (805, 791, 790, 804), (804, 790, 789, 803), (803, 789, 788, 802), (802, 788, 787, 801), (801, 787, 786, 800), (800, 786, 785, 799), (799, 785, 784, 798), (798, 784, 783, 797), (797, 783, 782, 796), (796, 782, 781, 795), (795, 781, 780, 794), (794, 780, 779, 793), (793, 779, 778, 792), (63, 40, 764, 791), (791, 764, 765, 790), (790, 765, 766, 789), (789, 766, 767, 788), (788, 767, 768, 787), (787, 768, 769, 786), (786, 769, 770, 785), (785, 770, 771, 784), (784, 771, 772, 783), (783, 772, 773, 782), (782, 773, 774, 781), (781, 774, 775, 780), (780, 775, 776, 779), (779, 776, 777, 778), (792, 819, 821, 823), (792, 778, 822, 823), (778, 777, 820, 822), (826, 824, 825, 827), (864, 863, 827, 825), (839, 864, 825, 824), (863, 840, 826, 827), (63, 40, 851, 852), (852, 851, 850, 853), (853, 850, 849, 854), (854, 849, 848, 855), (855, 848, 847, 856), (856, 847, 846, 857), (857, 846, 845, 858), (858, 845, 844, 859), (859, 844, 843, 860), (860, 843, 842, 861), (861, 842, 841, 862), (862, 841, 840, 863), (1, 3, 875, 828), (828, 875, 874, 829), (829, 874, 873, 830), (830, 873, 872, 831), (831, 872, 871, 832), (832, 871, 870, 833), (833, 870, 869, 834), (834, 869, 868, 835), (835, 868, 867, 836), (836, 867, 866, 837), (837, 866, 865, 838), (838, 865, 864, 839), (3, 63, 852, 875), (875, 852, 853, 874), (874, 853, 854, 873), (873, 854, 855, 872), (872, 855, 856, 871), (871, 856, 857, 870), (870, 857, 858, 869), (869, 858, 859, 868), (868, 859, 860, 867), (867, 860, 861, 866), (866, 861, 862, 865), (865, 862, 863, 864), (40, 1, 828, 851), (851, 828, 829, 850), (850, 829, 830, 849), (849, 830, 831, 848), (848, 831, 832, 847), (847, 832, 833, 846), (846, 833, 834, 845), (845, 834, 835, 844), (844, 835, 836, 843), (843, 836, 837, 842), (842, 837, 838, 841), (841, 838, 839, 840)])
_uv = me_cube.uv_layers.new(name='UVMap')
_uv.uv.foreach_set('vector', [0.625, 0.2706, 0.625, 0.25, 0.625, 0.25, 0.625, 0.2706, 0.6138, 0.9794, 0.625, 0.9794, 0.625, 1.0, 0.6138, 1.0, 0.6138, 0.0, 0.625, 0.0, 0.625, 0.25, 0.6138, 0.25, 0.375, 0.4651, 0.375, 0.5, 0.375, 0.5, 0.375, 0.4651, 0.6138, 0.5, 0.625, 0.5, 0.625, 0.75, 0.6138, 0.75, 0.6138, 0.4651, 0.625, 0.4651, 0.625, 0.5, 0.6138, 0.5, 0.4, 0.4651, 0.425, 0.4651, 0.425, 0.5, 0.4, 0.5, 0.425, 0.4651, 0.475, 0.4651, 0.475, 0.5, 0.425, 0.5, 0.5, 0.4651, 0.525, 0.4651, 0.525, 0.5, 0.5, 0.5, 0.5468, 0.4651, 0.575, 0.4651, 0.575, 0.5, 0.5468, 0.5, 0.4, 0.5, 0.425, 0.5, 0.425, 0.75, 0.4, 0.75, 0.425, 0.5, 0.475, 0.5, 0.475, 0.75, 0.425, 0.75, 0.5, 0.5, 0.525, 0.5, 0.525, 0.75, 0.5, 0.75, 0.5468, 0.5, 0.575, 0.5, 0.575, 0.75, 0.5468, 0.75, 0.4, 0.0, 0.425, 0.0, 0.425, 0.25, 0.4, 0.25, 0.425, 0.0, 0.475, 0.0, 0.475, 0.25, 0.425, 0.25, 0.5, 0.0, 0.525, 0.0, 0.525, 0.25, 0.5, 0.25, 0.5468, 0.0, 0.575, 0.0, 0.575, 0.25, 0.5468, 0.25, 0.4, 0.9794, 0.425, 0.9794, 0.425, 1.0, 0.4, 1.0, 0.425, 0.9794, 0.475, 0.9794, 0.475, 1.0, 0.425, 1.0, 0.5, 0.9794, 0.525, 0.9794, 0.525, 1.0, 0.5, 1.0, 0.5468, 0.9794, 0.575, 0.9794, 0.575, 1.0, 0.5468, 1.0, 0.525, 0.9794, 0.5468, 0.9794, 0.5468, 1.0, 0.525, 1.0, 0.525, 0.0, 0.5468, 0.0, 0.5468, 0.25, 0.525, 0.25, 0.525, 0.5, 0.5468, 0.5, 0.5468, 0.75, 0.525, 0.75, 0.525, 0.4651, 0.5468, 0.4651, 0.5468, 0.5, 0.525, 0.5, 0.575, 0.4651, 0.6, 0.4651, 0.6, 0.5, 0.575, 0.5, 0.575, 0.5, 0.6, 0.5, 0.6, 0.75, 0.575, 0.75, 0.575, 0.0, 0.6, 0.0, 0.6, 0.25, 0.575, 0.25, 0.575, 0.9794, 0.6, 0.9794, 0.6, 1.0, 0.575, 1.0, 0.475, 0.9794, 0.5, 0.9794, 0.5, 1.0, 0.475, 1.0, 0.475, 0.0, 0.5, 0.0, 0.5, 0.25, 0.475, 0.25, 0.475, 0.5, 0.5, 0.5, 0.5, 0.75, 0.475, 0.75, 0.475, 0.4651, 0.5, 0.4651, 0.5, 0.5, 0.475, 0.5, 0.375, 0.9794, 0.4, 0.9794, 0.4, 1.0, 0.375, 1.0, 0.375, 0.0, 0.4, 0.0, 0.4, 0.25, 0.375, 0.25, 0.375, 0.5, 0.4, 0.5, 0.4, 0.75, 0.375, 0.75, 0.375, 0.4651, 0.4, 0.4651, 0.4, 0.5, 0.375, 0.5, 0.375, 0.25, 0.4, 0.25, 0.4, 0.2706, 0.375, 0.2706, 0.375, 0.2845, 0.4, 0.2845, 0.4, 0.2984, 0.375, 0.2984, 0.375, 0.312, 0.4, 0.312, 0.4, 0.3262, 0.375, 0.3262, 0.375, 0.3262, 0.4, 0.3262, 0.4, 0.3539, 0.375, 0.3539, 0.375, 0.3727, 0.4, 0.3727, 0.4, 0.3817, 0.375, 0.3817, 0.375, 0.3993, 0.4, 0.3993, 0.4, 0.4095, 0.375, 0.4095, 0.375, 0.4234, 0.4, 0.4234, 0.4, 0.4373, 0.375, 0.4373, 0.375, 0.4373, 0.4, 0.4373, 0.4, 0.4651, 0.375, 0.4651, 0.375, 0.75, 0.4, 0.75, 0.4, 0.7849, 0.375, 0.7849, 0.375, 0.7849, 0.4, 0.7849, 0.4, 0.8127, 0.375, 0.8127, 0.375, 0.8266, 0.4, 0.8266, 0.4, 0.8405, 0.375, 0.8405, 0.375, 0.8507, 0.4, 0.8507, 0.4, 0.8683, 0.375, 0.8683, 0.375, 0.8848, 0.4, 0.8848, 0.4, 0.8961, 0.375, 0.8961, 0.375, 0.8961, 0.4, 0.8961, 0.4, 0.9238, 0.375, 0.9238, 0.375, 0.938, 0.4, 0.938, 0.4, 0.9516, 0.375, 0.9516, 0.375, 0.9655, 0.4, 0.9655, 0.4, 0.9794, 0.375, 0.9794, 0.475, 0.25, 0.5, 0.25, 0.5, 0.2706, 0.475, 0.2706, 0.475, 0.2845, 0.5, 0.2845, 0.5, 0.2984, 0.475, 0.2984, 0.475, 0.312, 0.5, 0.312, 0.5, 0.3262, 0.475, 0.3262, 0.475, 0.3262, 0.5, 0.3262, 0.5, 0.3539, 0.475, 0.3539, 0.475, 0.3727, 0.5, 0.3727, 0.5, 0.3817, 0.475, 0.3817, 0.475, 0.3993, 0.5, 0.3993, 0.5, 0.4095, 0.475, 0.4095, 0.475, 0.4234, 0.5, 0.4234, 0.5, 0.4373, 0.475, 0.4373, 0.475, 0.4373, 0.5, 0.4373, 0.5, 0.4651, 0.475, 0.4651, 0.475, 0.75, 0.5, 0.75, 0.5, 0.7849, 0.475, 0.7849, 0.475, 0.7849, 0.5, 0.7849, 0.5, 0.8127, 0.475, 0.8127, 0.475, 0.8266, 0.5, 0.8266, 0.5, 0.8405, 0.475, 0.8405, 0.475, 0.8507, 0.5, 0.8507, 0.5, 0.8683, 0.475, 0.8683, 0.475, 0.8848, 0.5, 0.8848, 0.5, 0.8961, 0.475, 0.8961, 0.475, 0.8961, 0.5, 0.8961, 0.5, 0.9238, 0.475, 0.9238, 0.475, 0.938, 0.5, 0.938, 0.5, 0.9516, 0.475, 0.9516, 0.475, 0.9655, 0.5, 0.9655, 0.5, 0.9794, 0.475, 0.9794, 0.575, 0.75, 0.6, 0.75, 0.6, 0.7849, 0.575, 0.7849, 0.575, 0.7849, 0.6, 0.7849, 0.6, 0.8127, 0.575, 0.8127, 0.575, 0.8266, 0.6, 0.8266, 0.6, 0.8405, 0.575, 0.8405, 0.575, 0.8507, 0.6, 0.8507, 0.6, 0.8683, 0.575, 0.8683, 0.575, 0.8848, 0.6, 0.8848, 0.6, 0.8961, 0.575, 0.8961, 0.575, 0.8961, 0.6, 0.8961, 0.6, 0.9238, 0.575, 0.9238, 0.575, 0.938, 0.6, 0.938, 0.6, 0.9516, 0.575, 0.9516, 0.575, 0.9655, 0.6, 0.9655, 0.6, 0.9794, 0.575, 0.9794, 0.575, 0.25, 0.6, 0.25, 0.6, 0.2706, 0.575, 0.2706, 0.575, 0.2845, 0.6, 0.2845, 0.6, 0.2984, 0.575, 0.2984, 0.575, 0.312, 0.6, 0.312, 0.6, 0.3262, 0.575, 0.3262, 0.575, 0.3262, 0.6, 0.3262, 0.6, 0.3539, 0.575, 0.3539, 0.575, 0.3727, 0.6, 0.3727, 0.6, 0.3817, 0.575, 0.3817, 0.575, 0.3993, 0.6, 0.3993, 0.6, 0.4095, 0.575, 0.4095, 0.575, 0.4234, 0.6, 0.4234, 0.6, 0.4373, 0.575, 0.4373, 0.575, 0.4373, 0.6, 0.4373, 0.6, 0.4651, 0.575, 0.4651, 0.525, 0.25, 0.5468, 0.25, 0.5468, 0.2706, 0.525, 0.2706, 0.525, 0.2845, 0.5468, 0.2845, 0.5468, 0.2984, 0.525, 0.2984, 0.525, 0.312, 0.5468, 0.312, 0.5468, 0.3262, 0.525, 0.3262, 0.525, 0.3262, 0.5468, 0.3262, 0.5468, 0.3539, 0.525, 0.3539, 0.525, 0.3727, 0.5468, 0.3727, 0.5468, 0.3817, 0.525, 0.3817, 0.525, 0.3993, 0.5468, 0.3993, 0.5468, 0.4095, 0.525, 0.4095, 0.525, 0.4234, 0.5468, 0.4234, 0.5468, 0.4373, 0.525, 0.4373, 0.525, 0.4373, 0.5468, 0.4373, 0.5468, 0.4651, 0.525, 0.4651, 0.525, 0.75, 0.5468, 0.75, 0.5468, 0.7849, 0.525, 0.7849, 0.525, 0.7849, 0.5468, 0.7849, 0.5468, 0.8127, 0.525, 0.8127, 0.525, 0.8266, 0.5468, 0.8266, 0.5468, 0.8405, 0.525, 0.8405, 0.525, 0.8507, 0.5468, 0.8507, 0.5468, 0.8683, 0.525, 0.8683, 0.525, 0.8848, 0.5468, 0.8848, 0.5468, 0.8961, 0.525, 0.8961, 0.525, 0.8961, 0.5468, 0.8961, 0.5468, 0.9238, 0.525, 0.9238, 0.525, 0.938, 0.5468, 0.938, 0.5468, 0.9516, 0.525, 0.9516, 0.525, 0.9655, 0.5468, 0.9655, 0.5468, 0.9794, 0.525, 0.9794, 0.5468, 0.75, 0.575, 0.75, 0.575, 0.7849, 0.5468, 0.7849, 0.5468, 0.7849, 0.575, 0.7849, 0.575, 0.8127, 0.5468, 0.8127, 0.5468, 0.8266, 0.575, 0.8266, 0.575, 0.8405, 0.5468, 0.8405, 0.5468, 0.8507, 0.575, 0.8507, 0.575, 0.8683, 0.5468, 0.8683, 0.5468, 0.8848, 0.575, 0.8848, 0.575, 0.8961, 0.5468, 0.8961, 0.5468, 0.8961, 0.575, 0.8961, 0.575, 0.9238, 0.5468, 0.9238, 0.5468, 0.938, 0.575, 0.938, 0.575, 0.9516, 0.5468, 0.9516, 0.5468, 0.9655, 0.575, 0.9655, 0.575, 0.9794, 0.5468, 0.9794, 0.5, 0.75, 0.525, 0.75, 0.525, 0.7849, 0.5, 0.7849, 0.5, 0.7849, 0.525, 0.7849, 0.525, 0.8127, 0.5, 0.8127, 0.5, 0.8266, 0.525, 0.8266, 0.525, 0.8405, 0.5, 0.8405, 0.5, 0.8507, 0.525, 0.8507, 0.525, 0.8683, 0.5, 0.8683, 0.5, 0.8848, 0.525, 0.8848, 0.525, 0.8961, 0.5, 0.8961, 0.5, 0.8961, 0.525, 0.8961, 0.525, 0.9238, 0.5, 0.9238, 0.5, 0.938, 0.525, 0.938, 0.525, 0.9516, 0.5, 0.9516, 0.5, 0.9655, 0.525, 0.9655, 0.525, 0.9794, 0.5, 0.9794, 0.425, 0.75, 0.475, 0.75, 0.475, 0.7849, 0.425, 0.7849, 0.425, 0.7849, 0.475, 0.7849, 0.475, 0.8127, 0.425, 0.8127, 0.425, 0.8266, 0.475, 0.8266, 0.475, 0.8405, 0.425, 0.8405, 0.425, 0.8507, 0.475, 0.8507, 0.475, 0.8683, 0.425, 0.8683, 0.425, 0.8848, 0.475, 0.8848, 0.475, 0.8961, 0.425, 0.8961, 0.425, 0.8961, 0.475, 0.8961, 0.475, 0.9238, 0.425, 0.9238, 0.425, 0.938, 0.475, 0.938, 0.475, 0.9516, 0.425, 0.9516, 0.425, 0.9655, 0.475, 0.9655, 0.475, 0.9794, 0.425, 0.9794, 0.4, 0.75, 0.425, 0.75, 0.425, 0.7849, 0.4, 0.7849, 0.4, 0.7849, 0.425, 0.7849, 0.425, 0.8127, 0.4, 0.8127, 0.4, 0.8266, 0.425, 0.8266, 0.425, 0.8405, 0.4, 0.8405, 0.4, 0.8507, 0.425, 0.8507, 0.425, 0.8683, 0.4, 0.8683, 0.4, 0.8848, 0.425, 0.8848, 0.425, 0.8961, 0.4, 0.8961, 0.4, 0.8961, 0.425, 0.8961, 0.425, 0.9238, 0.4, 0.9238, 0.4, 0.938, 0.425, 0.938, 0.425, 0.9516, 0.4, 0.9516, 0.4, 0.9655, 0.425, 0.9655, 0.425, 0.9794, 0.4, 0.9794, 0.5468, 0.25, 0.575, 0.25, 0.575, 0.2706, 0.5468, 0.2706, 0.5468, 0.2845, 0.575, 0.2845, 0.575, 0.2984, 0.5468, 0.2984, 0.5468, 0.312, 0.575, 0.312, 0.575, 0.3262, 0.5468, 0.3262, 0.5468, 0.3262, 0.575, 0.3262, 0.575, 0.3539, 0.5468, 0.3539, 0.5468, 0.3727, 0.575, 0.3727, 0.575, 0.3817, 0.5468, 0.3817, 0.5468, 0.3993, 0.575, 0.3993, 0.575, 0.4095, 0.5468, 0.4095, 0.5468, 0.4234, 0.575, 0.4234, 0.575, 0.4373, 0.5468, 0.4373, 0.5468, 0.4373, 0.575, 0.4373, 0.575, 0.4651, 0.5468, 0.4651, 0.5, 0.25, 0.525, 0.25, 0.525, 0.2706, 0.5, 0.2706, 0.5, 0.2845, 0.525, 0.2845, 0.525, 0.2984, 0.5, 0.2984, 0.5, 0.312, 0.525, 0.312, 0.525, 0.3262, 0.5, 0.3262, 0.5, 0.3262, 0.525, 0.3262, 0.525, 0.3539, 0.5, 0.3539, 0.5, 0.3727, 0.525, 0.3727, 0.525, 0.3817, 0.5, 0.3817, 0.5, 0.3993, 0.525, 0.3993, 0.525, 0.4095, 0.5, 0.4095, 0.5, 0.4234, 0.525, 0.4234, 0.525, 0.4373, 0.5, 0.4373, 0.5, 0.4373, 0.525, 0.4373, 0.525, 0.4651, 0.5, 0.4651, 0.425, 0.25, 0.475, 0.25, 0.475, 0.2706, 0.425, 0.2706, 0.425, 0.2845, 0.475, 0.2845, 0.475, 0.2984, 0.425, 0.2984, 0.425, 0.312, 0.475, 0.312, 0.475, 0.3262, 0.425, 0.3262, 0.425, 0.3262, 0.475, 0.3262, 0.475, 0.3539, 0.425, 0.3539, 0.425, 0.3727, 0.475, 0.3727, 0.475, 0.3817, 0.425, 0.3817, 0.425, 0.3993, 0.475, 0.3993, 0.475, 0.4095, 0.425, 0.4095, 0.425, 0.4234, 0.475, 0.4234, 0.475, 0.4373, 0.425, 0.4373, 0.425, 0.4373, 0.475, 0.4373, 0.475, 0.4651, 0.425, 0.4651, 0.4, 0.25, 0.425, 0.25, 0.425, 0.2706, 0.4, 0.2706, 0.4, 0.2845, 0.425, 0.2845, 0.425, 0.2984, 0.4, 0.2984, 0.4, 0.312, 0.425, 0.312, 0.425, 0.3262, 0.4, 0.3262, 0.4, 0.3262, 0.425, 0.3262, 0.425, 0.3539, 0.4, 0.3539, 0.4, 0.3727, 0.425, 0.3727, 0.425, 0.3817, 0.4, 0.3817, 0.4, 0.3993, 0.425, 0.3993, 0.425, 0.4095, 0.4, 0.4095, 0.4, 0.4234, 0.425, 0.4234, 0.425, 0.4373, 0.4, 0.4373, 0.4, 0.4373, 0.425, 0.4373, 0.425, 0.4651, 0.4, 0.4651, 0.6138, 0.25, 0.625, 0.25, 0.625, 0.2706, 0.6138, 0.2706, 0.6138, 0.2845, 0.625, 0.2845, 0.625, 0.2984, 0.6138, 0.2984, 0.6138, 0.312, 0.625, 0.312, 0.625, 0.3262, 0.6138, 0.3262, 0.6138, 0.3262, 0.625, 0.3262, 0.625, 0.3539, 0.6138, 0.3539, 0.6138, 0.3727, 0.625, 0.3727, 0.625, 0.3817, 0.6138, 0.3817, 0.6138, 0.3993, 0.625, 0.3993, 0.625, 0.4095, 0.6138, 0.4095, 0.6138, 0.4234, 0.625, 0.4234, 0.625, 0.4373, 0.6138, 0.4373, 0.6138, 0.4373, 0.625, 0.4373, 0.625, 0.4651, 0.6138, 0.4651, 0.375, 0.2706, 0.375, 0.2845, 0.375, 0.2845, 0.375, 0.2706, 0.375, 0.9516, 0.375, 0.9655, 0.375, 0.9655, 0.375, 0.9516, 0.375, 0.938, 0.375, 0.9516, 0.375, 0.9516, 0.375, 0.938, 0.2477, 0.5, 0.2567, 0.5, 0.2567, 0.75, 0.2477, 0.75, 0.2743, 0.5, 0.2845, 0.5, 0.2845, 0.75, 0.2743, 0.75, 0.2984, 0.5, 0.3123, 0.5, 0.3123, 0.75, 0.2984, 0.75, 0.3123, 0.5, 0.3401, 0.5, 0.3401, 0.75, 0.3123, 0.75, 0.6138, 0.75, 0.625, 0.75, 0.625, 0.7849, 0.6138, 0.7849, 0.6138, 0.7849, 0.625, 0.7849, 0.625, 0.8127, 0.6138, 0.8127, 0.6138, 0.8266, 0.625, 0.8266, 0.625, 0.8405, 0.6138, 0.8405, 0.6138, 0.8507, 0.625, 0.8507, 0.625, 0.8683, 0.6138, 0.8683, 0.6138, 0.8848, 0.625, 0.8848, 0.625, 0.8961, 0.6138, 0.8961, 0.6138, 0.8961, 0.625, 0.8961, 0.625, 0.9238, 0.6138, 0.9238, 0.6138, 0.938, 0.625, 0.938, 0.625, 0.9516, 0.6138, 0.9516, 0.6138, 0.9655, 0.625, 0.9655, 0.625, 0.9794, 0.6138, 0.9794, 0.6599, 0.5, 0.6599, 0.75, 0.6599, 0.75, 0.6599, 0.5, 0.6599, 0.5, 0.6877, 0.5, 0.6877, 0.75, 0.6599, 0.75, 0.7016, 0.5, 0.7155, 0.5, 0.7155, 0.75, 0.7016, 0.75, 0.7257, 0.5, 0.7433, 0.5, 0.7433, 0.75, 0.7257, 0.75, 0.7598, 0.5, 0.7711, 0.5, 0.7711, 0.75, 0.7598, 0.75, 0.7711, 0.5, 0.7988, 0.5, 0.7988, 0.75, 0.7711, 0.75, 0.813, 0.5, 0.8266, 0.5, 0.8266, 0.75, 0.813, 0.75, 0.8405, 0.5, 0.8544, 0.5, 0.8544, 0.75, 0.8405, 0.75, 0.8266, 0.5, 0.8405, 0.5, 0.8405, 0.75, 0.8266, 0.75, 0.6138, 0.9516, 0.625, 0.9516, 0.625, 0.9655, 0.6138, 0.9655, 0.375, 0.25, 0.375, 0.2706, 0.375, 0.2706, 0.375, 0.25, 0.6138, 0.2706, 0.625, 0.2706, 0.625, 0.2845, 0.6138, 0.2845, 0.4, 0.2706, 0.425, 0.2706, 0.425, 0.2845, 0.4, 0.2845, 0.425, 0.2706, 0.475, 0.2706, 0.475, 0.2845, 0.425, 0.2845, 0.5, 0.2706, 0.525, 0.2706, 0.525, 0.2845, 0.5, 0.2845, 0.5468, 0.2706, 0.575, 0.2706, 0.575, 0.2845, 0.5468, 0.2845, 0.4, 0.9516, 0.425, 0.9516, 0.425, 0.9655, 0.4, 0.9655, 0.425, 0.9516, 0.475, 0.9516, 0.475, 0.9655, 0.425, 0.9655, 0.5, 0.9516, 0.525, 0.9516, 0.525, 0.9655, 0.5, 0.9655, 0.5468, 0.9516, 0.575, 0.9516, 0.575, 0.9655, 0.5468, 0.9655, 0.525, 0.9516, 0.5468, 0.9516, 0.5468, 0.9655, 0.525, 0.9655, 0.525, 0.2706, 0.5468, 0.2706, 0.5468, 0.2845, 0.525, 0.2845, 0.575, 0.2706, 0.6, 0.2706, 0.6, 0.2845, 0.575, 0.2845, 0.575, 0.9516, 0.6, 0.9516, 0.6, 0.9655, 0.575, 0.9655, 0.475, 0.9516, 0.5, 0.9516, 0.5, 0.9655, 0.475, 0.9655, 0.475, 0.2706, 0.5, 0.2706, 0.5, 0.2845, 0.475, 0.2845, 0.375, 0.9516, 0.4, 0.9516, 0.4, 0.9655, 0.375, 0.9655, 0.375, 0.2706, 0.4, 0.2706, 0.4, 0.2845, 0.375, 0.2845, 0.8544, 0.5, 0.875, 0.5, 0.875, 0.75, 0.8544, 0.75, 0.8544, 0.75, 0.8544, 0.5, 0.8544, 0.5, 0.8544, 0.75, 0.625, 1.0, 0.625, 0.9794, 0.625, 0.9794, 0.625, 1.0, 0.625, 0.25, 0.625, 0.0, 0.625, 0.0, 0.625, 0.25, 0.625, 0.25, 0.625, 0.0, 0.625, 0.0, 0.625, 0.25, 0.625, 0.25, 0.625, 0.0, 0.625, 0.0, 0.625, 0.25, 0.625, 0.25, 0.625, 0.0, 0.625, 0.0, 0.625, 0.25, 0.625, 0.25, 0.625, 0.0, 0.625, 0.0, 0.625, 0.25, 0.625, 0.25, 0.625, 0.0, 0.625, 0.0, 0.625, 0.25, 0.625, 0.25, 0.625, 0.0, 0.625, 0.0, 0.625, 0.25, 0.625, 0.25, 0.625, 0.0, 0.625, 0.0, 0.625, 0.25, 0.625, 0.25, 0.625, 0.0, 0.625, 0.0, 0.625, 0.25, 0.625, 0.25, 0.625, 0.0, 0.625, 0.0, 0.625, 0.25, 0.625, 0.25, 0.625, 0.0, 0.625, 0.0, 0.625, 0.25, 0.625, 1.0, 0.625, 0.9794, 0.625, 0.9794, 0.625, 1.0, 0.625, 1.0, 0.625, 0.9794, 0.625, 0.9794, 0.625, 1.0, 0.625, 1.0, 0.625, 0.9794, 0.625, 0.9794, 0.625, 1.0, 0.625, 1.0, 0.625, 0.9794, 0.625, 0.9794, 0.625, 1.0, 0.625, 1.0, 0.625, 0.9794, 0.625, 0.9794, 0.625, 1.0, 0.625, 1.0, 0.625, 0.9794, 0.625, 0.9794, 0.625, 1.0, 0.625, 1.0, 0.625, 0.9794, 0.625, 0.9794, 0.625, 1.0, 0.625, 1.0, 0.625, 0.9794, 0.625, 0.9794, 0.625, 1.0, 0.625, 1.0, 0.625, 0.9794, 0.625, 0.9794, 0.625, 1.0, 0.625, 1.0, 0.625, 0.9794, 0.625, 0.9794, 0.625, 1.0, 0.8544, 0.75, 0.8544, 0.5, 0.8544, 0.5, 0.8544, 0.75, 0.8544, 0.75, 0.8544, 0.5, 0.8544, 0.5, 0.8544, 0.75, 0.8544, 0.75, 0.8544, 0.5, 0.8544, 0.5, 0.8544, 0.75, 0.8544, 0.75, 0.8544, 0.5, 0.8544, 0.5, 0.8544, 0.75, 0.8544, 0.75, 0.8544, 0.5, 0.8544, 0.5, 0.8544, 0.75, 0.8544, 0.75, 0.8544, 0.5, 0.8544, 0.5, 0.8544, 0.75, 0.8544, 0.75, 0.8544, 0.5, 0.8544, 0.5, 0.8544, 0.75, 0.8544, 0.75, 0.8544, 0.5, 0.8544, 0.5, 0.8544, 0.75, 0.8544, 0.75, 0.8544, 0.5, 0.8544, 0.5, 0.8544, 0.75, 0.8544, 0.75, 0.8544, 0.5, 0.8544, 0.5, 0.8544, 0.75, 0.625, 0.2706, 0.625, 0.25, 0.625, 0.25, 0.625, 0.2706, 0.625, 0.2706, 0.625, 0.25, 0.625, 0.25, 0.625, 0.2706, 0.625, 0.2706, 0.625, 0.25, 0.625, 0.25, 0.625, 0.2706, 0.625, 0.2706, 0.625, 0.25, 0.625, 0.25, 0.625, 0.2706, 0.625, 0.2706, 0.625, 0.25, 0.625, 0.25, 0.625, 0.2706, 0.625, 0.2706, 0.625, 0.25, 0.625, 0.25, 0.625, 0.2706, 0.625, 0.2706, 0.625, 0.25, 0.625, 0.25, 0.625, 0.2706, 0.625, 0.2706, 0.625, 0.25, 0.625, 0.25, 0.625, 0.2706, 0.625, 0.2706, 0.625, 0.25, 0.625, 0.25, 0.625, 0.2706, 0.625, 0.2706, 0.625, 0.25, 0.625, 0.25, 0.625, 0.2706, 0.625, 0.2706, 0.625, 0.25, 0.625, 0.25, 0.625, 0.2706, 0.8544, 0.75, 0.8544, 0.5, 0.8544, 0.5, 0.8544, 0.75, 0.625, 1.0, 0.625, 0.9794, 0.625, 0.9794, 0.625, 1.0, 0.625, 0.25, 0.625, 0.0, 0.625, 0.0, 0.625, 0.25, 0.625, 0.2706, 0.625, 0.25, 0.625, 0.25, 0.625, 0.2706, 0.8544, 0.75, 0.8544, 0.5, 0.8544, 0.5, 0.8544, 0.75, 0.625, 1.0, 0.625, 0.9794, 0.625, 0.9794, 0.625, 1.0, 0.625, 0.25, 0.625, 0.0, 0.625, 0.0, 0.625, 0.25, 0.625, 0.25, 0.625, 0.0, 0.625, 0.0, 0.625, 0.25, 0.625, 0.25, 0.625, 0.0, 0.625, 0.0, 0.625, 0.25, 0.625, 1.0, 0.625, 0.9794, 0.625, 0.9794, 0.625, 1.0, 0.625, 1.0, 0.625, 0.9794, 0.625, 0.9794, 0.625, 1.0, 0.8544, 0.75, 0.8544, 0.5, 0.8544, 0.5, 0.8544, 0.75, 0.8544, 0.75, 0.8544, 0.5, 0.8544, 0.5, 0.8544, 0.75, 0.625, 0.2706, 0.625, 0.25, 0.625, 0.25, 0.625, 0.2706, 0.625, 0.2706, 0.625, 0.25, 0.625, 0.25, 0.625, 0.2706, 0.6, 0.2706, 0.6138, 0.2706, 0.6138, 0.2845, 0.6, 0.2845, 0.6, 0.9516, 0.6138, 0.9516, 0.6138, 0.9655, 0.6, 0.9655, 0.6, 0.9655, 0.6138, 0.9655, 0.6138, 0.9794, 0.6, 0.9794, 0.6, 0.938, 0.6138, 0.938, 0.6138, 0.9516, 0.6, 0.9516, 0.6, 0.8961, 0.6138, 0.8961, 0.6138, 0.9238, 0.6, 0.9238, 0.6, 0.8848, 0.6138, 0.8848, 0.6138, 0.8961, 0.6, 0.8961, 0.6, 0.8507, 0.6138, 0.8507, 0.6138, 0.8683, 0.6, 0.8683, 0.6, 0.8266, 0.6138, 0.8266, 0.6138, 0.8405, 0.6, 0.8405, 0.6, 0.7849, 0.6138, 0.7849, 0.6138, 0.8127, 0.6, 0.8127, 0.6, 0.75, 0.6138, 0.75, 0.6138, 0.7849, 0.6, 0.7849, 0.6, 0.4373, 0.6138, 0.4373, 0.6138, 0.4651, 0.6, 0.4651, 0.6, 0.4234, 0.6138, 0.4234, 0.6138, 0.4373, 0.6, 0.4373, 0.6, 0.3993, 0.6138, 0.3993, 0.6138, 0.4095, 0.6, 0.4095, 0.6, 0.3727, 0.6138, 0.3727, 0.6138, 0.3817, 0.6, 0.3817, 0.6, 0.3262, 0.6138, 0.3262, 0.6138, 0.3539, 0.6, 0.3539, 0.6, 0.312, 0.6138, 0.312, 0.6138, 0.3262, 0.6, 0.3262, 0.6, 0.2845, 0.6138, 0.2845, 0.6138, 0.2984, 0.6, 0.2984, 0.6, 0.25, 0.6138, 0.25, 0.6138, 0.2706, 0.6, 0.2706, 0.6, 0.4651, 0.6138, 0.4651, 0.6138, 0.5, 0.6, 0.5, 0.6, 0.5, 0.6138, 0.5, 0.6138, 0.75, 0.6, 0.75, 0.6, 0.0, 0.6138, 0.0, 0.6138, 0.25, 0.6, 0.25, 0.6, 0.9794, 0.6138, 0.9794, 0.6138, 1.0, 0.6, 1.0, 0.6599, 0.5, 0.6599, 0.75, 0.6599, 0.75, 0.6599, 0.5, 0.625, 0.5, 0.625, 0.4651, 0.625, 0.4651, 0.625, 0.5, 0.625, 0.75, 0.625, 0.5, 0.625, 0.5, 0.625, 0.75, 0.625, 0.7849, 0.625, 0.75, 0.625, 0.75, 0.625, 0.7849, 0.625, 0.7849, 0.625, 0.75, 0.625, 0.75, 0.625, 0.7849, 0.625, 0.7849, 0.625, 0.75, 0.625, 0.75, 0.625, 0.7849, 0.625, 0.7849, 0.625, 0.75, 0.625, 0.75, 0.625, 0.7849, 0.625, 0.7849, 0.625, 0.75, 0.625, 0.75, 0.625, 0.7849, 0.625, 0.7849, 0.625, 0.75, 0.625, 0.75, 0.625, 0.7849, 0.625, 0.7849, 0.625, 0.75, 0.625, 0.75, 0.625, 0.7849, 0.625, 0.7849, 0.625, 0.75, 0.625, 0.75, 0.625, 0.7849, 0.625, 0.7849, 0.625, 0.75, 0.625, 0.75, 0.625, 0.7849, 0.625, 0.7849, 0.625, 0.75, 0.625, 0.75, 0.625, 0.7849, 0.625, 0.75, 0.625, 0.5, 0.625, 0.5, 0.625, 0.75, 0.625, 0.75, 0.625, 0.5, 0.625, 0.5, 0.625, 0.75, 0.625, 0.75, 0.625, 0.5, 0.625, 0.5, 0.625, 0.75, 0.625, 0.75, 0.625, 0.5, 0.625, 0.5, 0.625, 0.75, 0.625, 0.75, 0.625, 0.5, 0.625, 0.5, 0.625, 0.75, 0.625, 0.75, 0.625, 0.5, 0.625, 0.5, 0.625, 0.75, 0.625, 0.75, 0.625, 0.5, 0.625, 0.5, 0.625, 0.75, 0.625, 0.75, 0.625, 0.5, 0.625, 0.5, 0.625, 0.75, 0.625, 0.75, 0.625, 0.5, 0.625, 0.5, 0.625, 0.75, 0.625, 0.5, 0.625, 0.4651, 0.625, 0.4651, 0.625, 0.5, 0.625, 0.5, 0.625, 0.4651, 0.625, 0.4651, 0.625, 0.5, 0.625, 0.5, 0.625, 0.4651, 0.625, 0.4651, 0.625, 0.5, 0.625, 0.5, 0.625, 0.4651, 0.625, 0.4651, 0.625, 0.5, 0.625, 0.5, 0.625, 0.4651, 0.625, 0.4651, 0.625, 0.5, 0.625, 0.5, 0.625, 0.4651, 0.625, 0.4651, 0.625, 0.5, 0.625, 0.5, 0.625, 0.4651, 0.625, 0.4651, 0.625, 0.5, 0.625, 0.5, 0.625, 0.4651, 0.625, 0.4651, 0.625, 0.5, 0.625, 0.5, 0.625, 0.4651, 0.625, 0.4651, 0.625, 0.5, 0.6599, 0.5, 0.6599, 0.75, 0.6599, 0.75, 0.6599, 0.5, 0.6599, 0.5, 0.6599, 0.75, 0.6599, 0.75, 0.6599, 0.5, 0.6599, 0.5, 0.6599, 0.75, 0.6599, 0.75, 0.6599, 0.5, 0.6599, 0.5, 0.6599, 0.75, 0.6599, 0.75, 0.6599, 0.5, 0.6599, 0.5, 0.6599, 0.75, 0.6599, 0.75, 0.6599, 0.5, 0.6599, 0.5, 0.6599, 0.75, 0.6599, 0.75, 0.6599, 0.5, 0.6599, 0.5, 0.6599, 0.75, 0.6599, 0.75, 0.6599, 0.5, 0.6599, 0.5, 0.6599, 0.75, 0.6599, 0.75, 0.6599, 0.5, 0.6599, 0.5, 0.6599, 0.75, 0.6599, 0.75, 0.6599, 0.5, 0.6599, 0.5, 0.6599, 0.75, 0.6599, 0.75, 0.6599, 0.5, 0.625, 0.5, 0.625, 0.4651, 0.625, 0.4651, 0.625, 0.5, 0.625, 0.75, 0.625, 0.5, 0.625, 0.5, 0.625, 0.75, 0.625, 0.7849, 0.625, 0.75, 0.625, 0.75, 0.625, 0.7849, 0.625, 0.7849, 0.625, 0.75, 0.625, 0.75, 0.625, 0.7849, 0.625, 0.75, 0.625, 0.5, 0.625, 0.5, 0.625, 0.75, 0.625, 0.5, 0.625, 0.4651, 0.625, 0.4651, 0.625, 0.5, 0.6599, 0.5, 0.6599, 0.75, 0.6599, 0.75, 0.6599, 0.5, 0.6599, 0.5, 0.6599, 0.75, 0.6599, 0.75, 0.6599, 0.5, 0.625, 0.5, 0.625, 0.4651, 0.625, 0.4651, 0.625, 0.5, 0.625, 0.75, 0.625, 0.5, 0.625, 0.5, 0.625, 0.75, 0.625, 0.7849, 0.625, 0.75, 0.625, 0.75, 0.625, 0.7849, 0.6599, 0.5, 0.6599, 0.75, 0.6599, 0.75, 0.6599, 0.5, 0.625, 0.5, 0.625, 0.4651, 0.625, 0.4651, 0.625, 0.5, 0.625, 0.75, 0.625, 0.5, 0.625, 0.5, 0.625, 0.75, 0.625, 0.7849, 0.625, 0.75, 0.625, 0.75, 0.625, 0.7849, 0.625, 0.5, 0.6599, 0.5, 0.6599, 0.75, 0.625, 0.75, 0.625, 0.5, 0.625, 0.4651, 0.625, 0.4651, 0.625, 0.5, 0.625, 0.7849, 0.625, 0.75, 0.625, 0.75, 0.625, 0.7849, 0.625, 0.75, 0.625, 0.5, 0.625, 0.5, 0.625, 0.75, 0.6, 0.2984, 0.6138, 0.2984, 0.6138, 0.312, 0.6, 0.312, 0.6, 0.9238, 0.6138, 0.9238, 0.6138, 0.938, 0.6, 0.938, 0.7988, 0.5, 0.813, 0.5, 0.813, 0.75, 0.7988, 0.75, 0.6138, 0.9238, 0.625, 0.9238, 0.625, 0.938, 0.6138, 0.938, 0.375, 0.2984, 0.375, 0.312, 0.375, 0.312, 0.375, 0.2984, 0.6138, 0.2984, 0.625, 0.2984, 0.625, 0.312, 0.6138, 0.312, 0.4, 0.2984, 0.425, 0.2984, 0.425, 0.312, 0.4, 0.312, 0.425, 0.2984, 0.475, 0.2984, 0.475, 0.312, 0.425, 0.312, 0.5, 0.2984, 0.525, 0.2984, 0.525, 0.312, 0.5, 0.312, 0.5468, 0.2984, 0.575, 0.2984, 0.575, 0.312, 0.5468, 0.312, 0.4, 0.9238, 0.425, 0.9238, 0.425, 0.938, 0.4, 0.938, 0.425, 0.9238, 0.475, 0.9238, 0.475, 0.938, 0.425, 0.938, 0.5, 0.9238, 0.525, 0.9238, 0.525, 0.938, 0.5, 0.938, 0.5468, 0.9238, 0.575, 0.9238, 0.575, 0.938, 0.5468, 0.938, 0.525, 0.9238, 0.5468, 0.9238, 0.5468, 0.938, 0.525, 0.938, 0.525, 0.2984, 0.5468, 0.2984, 0.5468, 0.312, 0.525, 0.312, 0.575, 0.2984, 0.6, 0.2984, 0.6, 0.312, 0.575, 0.312, 0.575, 0.9238, 0.6, 0.9238, 0.6, 0.938, 0.575, 0.938, 0.475, 0.9238, 0.5, 0.9238, 0.5, 0.938, 0.475, 0.938, 0.475, 0.2984, 0.5, 0.2984, 0.5, 0.312, 0.475, 0.312, 0.375, 0.9238, 0.4, 0.9238, 0.4, 0.938, 0.375, 0.938, 0.375, 0.2984, 0.4, 0.2984, 0.4, 0.312, 0.375, 0.312, 0.125, 0.5, 0.1456, 0.5, 0.1456, 0.75, 0.125, 0.75, 0.1595, 0.5, 0.1734, 0.5, 0.1734, 0.75, 0.1595, 0.75, 0.187, 0.5, 0.2012, 0.5, 0.2012, 0.75, 0.187, 0.75, 0.1456, 0.5, 0.1595, 0.5, 0.1595, 0.75, 0.1456, 0.75, 0.1734, 0.5, 0.187, 0.5, 0.187, 0.75, 0.1734, 0.75, 0.375, 0.2845, 0.375, 0.2984, 0.375, 0.2984, 0.375, 0.2845, 0.375, 0.9238, 0.375, 0.938, 0.375, 0.938, 0.375, 0.9238, 0.375, 0.312, 0.375, 0.3262, 0.375, 0.3262, 0.375, 0.312, 0.375, 0.0, 0.375, 0.25, 0.375, 0.25, 0.375, 0.0, 0.2012, 0.5, 0.2012, 0.75, 0.2012, 0.75, 0.2012, 0.5, 0.375, 0.9655, 0.375, 0.9794, 0.375, 0.9794, 0.375, 0.9655, 0.375, 0.9794, 0.375, 1.0, 0.375, 1.0, 0.375, 0.9794, 0.375, 0.9794, 0.375, 1.0, 0.375, 1.0, 0.375, 0.9794, 0.375, 0.9794, 0.375, 1.0, 0.375, 1.0, 0.375, 0.9794, 0.375, 0.9794, 0.375, 1.0, 0.375, 1.0, 0.375, 0.9794, 0.375, 0.9794, 0.375, 1.0, 0.375, 1.0, 0.375, 0.9794, 0.375, 0.9794, 0.375, 1.0, 0.375, 1.0, 0.375, 0.9794, 0.375, 0.9794, 0.375, 1.0, 0.375, 1.0, 0.375, 0.9794, 0.375, 0.9794, 0.375, 1.0, 0.375, 1.0, 0.375, 0.9794, 0.375, 0.9794, 0.375, 1.0, 0.375, 1.0, 0.375, 0.9794, 0.375, 0.9655, 0.375, 0.9794, 0.375, 0.9794, 0.375, 0.9655, 0.375, 0.9655, 0.375, 0.9794, 0.375, 0.9794, 0.375, 0.9655, 0.375, 0.9655, 0.375, 0.9794, 0.375, 0.9794, 0.375, 0.9655, 0.375, 0.9655, 0.375, 0.9794, 0.375, 0.9794, 0.375, 0.9655, 0.375, 0.9655, 0.375, 0.9794, 0.375, 0.9794, 0.375, 0.9655, 0.375, 0.9655, 0.375, 0.9794, 0.375, 0.9794, 0.375, 0.9655, 0.375, 0.9655, 0.375, 0.9794, 0.375, 0.9794, 0.375, 0.9655, 0.375, 0.9655, 0.375, 0.9794, 0.375, 0.9794, 0.375, 0.9655, 0.2012, 0.5, 0.2012, 0.75, 0.2012, 0.75, 0.2012, 0.5, 0.2012, 0.5, 0.2012, 0.75, 0.2012, 0.75, 0.2012, 0.5, 0.2012, 0.5, 0.2012, 0.75, 0.2012, 0.75, 0.2012, 0.5, 0.2012, 0.5, 0.2012, 0.75, 0.2012, 0.75, 0.2012, 0.5, 0.2012, 0.5, 0.2012, 0.75, 0.2012, 0.75, 0.2012, 0.5, 0.2012, 0.5, 0.2012, 0.75, 0.2012, 0.75, 0.2012, 0.5, 0.2012, 0.5, 0.2012, 0.75, 0.2012, 0.75, 0.2012, 0.5, 0.375, 0.0, 0.375, 0.25, 0.375, 0.25, 0.375, 0.0, 0.375, 0.0, 0.375, 0.25, 0.375, 0.25, 0.375, 0.0, 0.375, 0.0, 0.375, 0.25, 0.375, 0.25, 0.375, 0.0, 0.375, 0.0, 0.375, 0.25, 0.375, 0.25, 0.375, 0.0, 0.375, 0.0, 0.375, 0.25, 0.375, 0.25, 0.375, 0.0, 0.375, 0.0, 0.375, 0.25, 0.375, 0.25, 0.375, 0.0, 0.375, 0.0, 0.375, 0.25, 0.375, 0.25, 0.375, 0.0, 0.375, 0.0, 0.375, 0.25, 0.375, 0.25, 0.375, 0.0, 0.375, 0.312, 0.375, 0.3262, 0.375, 0.3262, 0.375, 0.312, 0.375, 0.312, 0.375, 0.3262, 0.375, 0.3262, 0.375, 0.312, 0.375, 0.312, 0.375, 0.3262, 0.375, 0.3262, 0.375, 0.312, 0.375, 0.312, 0.375, 0.3262, 0.375, 0.3262, 0.375, 0.312, 0.375, 0.312, 0.375, 0.3262, 0.375, 0.3262, 0.375, 0.312, 0.375, 0.312, 0.375, 0.3262, 0.375, 0.3262, 0.375, 0.312, 0.375, 0.312, 0.375, 0.3262, 0.375, 0.3262, 0.375, 0.312, 0.2012, 0.5, 0.0, 0.0, 0.0, 0.0, 0.2012, 0.75, 0.375, 0.9238, 0.375, 0.938, 0.375, 0.938, 0.375, 0.9238, 0.375, 0.9238, 0.375, 0.938, 0.375, 0.938, 0.375, 0.9238, 0.375, 0.9238, 0.375, 0.938, 0.375, 0.938, 0.375, 0.9238, 0.375, 0.9238, 0.375, 0.938, 0.375, 0.938, 0.375, 0.9238, 0.375, 0.9238, 0.375, 0.938, 0.375, 0.938, 0.375, 0.9238, 0.375, 0.9238, 0.375, 0.938, 0.375, 0.938, 0.375, 0.9238, 0.375, 0.9238, 0.375, 0.938, 0.375, 0.938, 0.375, 0.9238, 0.375, 0.2845, 0.375, 0.2984, 0.375, 0.2984, 0.375, 0.2845, 0.375, 0.2845, 0.375, 0.2984, 0.375, 0.2984, 0.375, 0.2845, 0.375, 0.2845, 0.375, 0.2984, 0.375, 0.2984, 0.375, 0.2845, 0.375, 0.2845, 0.375, 0.2984, 0.375, 0.2984, 0.375, 0.2845, 0.375, 0.2845, 0.375, 0.2984, 0.375, 0.2984, 0.375, 0.2845, 0.375, 0.2845, 0.375, 0.2984, 0.375, 0.2984, 0.375, 0.2845, 0.375, 0.2845, 0.375, 0.2984, 0.375, 0.2984, 0.375, 0.2845, 0.375, 0.2845, 0.375, 0.2984, 0.375, 0.2984, 0.375, 0.2845, 0.375, 0.2984, 0.375, 0.312, 0.375, 0.312, 0.375, 0.2984, 0.375, 0.2984, 0.375, 0.312, 0.375, 0.312, 0.375, 0.2984, 0.375, 0.2984, 0.375, 0.312, 0.375, 0.312, 0.375, 0.2984, 0.375, 0.2984, 0.375, 0.312, 0.375, 0.312, 0.375, 0.2984, 0.375, 0.2984, 0.375, 0.312, 0.375, 0.312, 0.375, 0.2984, 0.375, 0.2984, 0.375, 0.312, 0.375, 0.312, 0.375, 0.2984, 0.375, 0.2984, 0.375, 0.312, 0.375, 0.312, 0.375, 0.2984, 0.375, 0.2984, 0.375, 0.312, 0.375, 0.312, 0.375, 0.2984, 0.375, 0.25, 0.375, 0.2706, 0.375, 0.2706, 0.375, 0.25, 0.375, 0.25, 0.375, 0.2706, 0.375, 0.2706, 0.375, 0.25, 0.375, 0.25, 0.375, 0.2706, 0.375, 0.2706, 0.375, 0.25, 0.375, 0.25, 0.375, 0.2706, 0.375, 0.2706, 0.375, 0.25, 0.375, 0.25, 0.375, 0.2706, 0.375, 0.2706, 0.375, 0.25, 0.375, 0.25, 0.375, 0.2706, 0.375, 0.2706, 0.375, 0.25, 0.375, 0.25, 0.375, 0.2706, 0.375, 0.2706, 0.375, 0.25, 0.375, 0.25, 0.375, 0.2706, 0.375, 0.2706, 0.375, 0.25, 0.375, 0.938, 0.375, 0.9516, 0.375, 0.9516, 0.375, 0.938, 0.375, 0.938, 0.375, 0.9516, 0.375, 0.9516, 0.375, 0.938, 0.375, 0.938, 0.375, 0.9516, 0.375, 0.9516, 0.375, 0.938, 0.375, 0.938, 0.375, 0.9516, 0.375, 0.9516, 0.375, 0.938, 0.375, 0.938, 0.375, 0.9516, 0.375, 0.9516, 0.375, 0.938, 0.375, 0.938, 0.375, 0.9516, 0.375, 0.9516, 0.375, 0.938, 0.375, 0.938, 0.375, 0.9516, 0.375, 0.9516, 0.375, 0.938, 0.375, 0.938, 0.375, 0.9516, 0.375, 0.9516, 0.375, 0.938, 0.375, 0.9516, 0.375, 0.9655, 0.375, 0.9655, 0.375, 0.9516, 0.375, 0.9516, 0.375, 0.9655, 0.375, 0.9655, 0.375, 0.9516, 0.375, 0.9516, 0.375, 0.9655, 0.375, 0.9655, 0.375, 0.9516, 0.375, 0.9516, 0.375, 0.9655, 0.375, 0.9655, 0.375, 0.9516, 0.375, 0.9516, 0.375, 0.9655, 0.375, 0.9655, 0.375, 0.9516, 0.375, 0.9516, 0.375, 0.9655, 0.375, 0.9655, 0.375, 0.9516, 0.375, 0.9516, 0.375, 0.9655, 0.375, 0.9655, 0.375, 0.9516, 0.375, 0.9516, 0.375, 0.9655, 0.375, 0.9655, 0.375, 0.9516, 0.375, 0.2706, 0.375, 0.2845, 0.375, 0.2845, 0.375, 0.2706, 0.375, 0.2706, 0.375, 0.2845, 0.375, 0.2845, 0.375, 0.2706, 0.375, 0.2706, 0.375, 0.2845, 0.375, 0.2845, 0.375, 0.2706, 0.375, 0.2706, 0.375, 0.2845, 0.375, 0.2845, 0.375, 0.2706, 0.375, 0.2706, 0.375, 0.2845, 0.375, 0.2845, 0.375, 0.2706, 0.375, 0.2706, 0.375, 0.2845, 0.375, 0.2845, 0.375, 0.2706, 0.375, 0.2706, 0.375, 0.2845, 0.375, 0.2845, 0.375, 0.2706, 0.375, 0.2706, 0.375, 0.2845, 0.375, 0.2845, 0.375, 0.2706, 0.375, 0.2706, 0.375, 0.2845, 0.375, 0.2845, 0.375, 0.2706, 0.375, 0.9516, 0.375, 0.9655, 0.375, 0.9655, 0.375, 0.9516, 0.375, 0.938, 0.375, 0.9516, 0.375, 0.9516, 0.375, 0.938, 0.375, 0.25, 0.375, 0.2706, 0.375, 0.2706, 0.375, 0.25, 0.375, 0.2984, 0.375, 0.312, 0.375, 0.312, 0.375, 0.2984, 0.375, 0.2845, 0.375, 0.2984, 0.375, 0.2984, 0.375, 0.2845, 0.375, 0.9238, 0.375, 0.938, 0.375, 0.938, 0.375, 0.9238, 0.375, 0.312, 0.375, 0.3262, 0.375, 0.3262, 0.375, 0.312, 0.375, 0.0, 0.375, 0.25, 0.375, 0.25, 0.375, 0.0, 0.2012, 0.5, 0.2012, 0.75, 0.2012, 0.75, 0.2012, 0.5, 0.375, 0.9655, 0.375, 0.9794, 0.375, 0.9794, 0.375, 0.9655, 0.375, 0.9794, 0.375, 1.0, 0.375, 1.0, 0.375, 0.9794, 0.375, 0.2706, 0.375, 0.2845, 0.375, 0.2845, 0.375, 0.2706, 0.375, 0.9516, 0.375, 0.9655, 0.375, 0.9655, 0.375, 0.9516, 0.375, 0.938, 0.375, 0.9516, 0.375, 0.9516, 0.375, 0.938, 0.375, 0.25, 0.375, 0.2706, 0.375, 0.2706, 0.375, 0.25, 0.375, 0.2984, 0.375, 0.312, 0.375, 0.312, 0.375, 0.2984, 0.375, 0.2845, 0.375, 0.2984, 0.375, 0.2984, 0.375, 0.2845, 0.375, 0.9238, 0.375, 0.938, 0.375, 0.938, 0.375, 0.9238, 0.375, 0.312, 0.375, 0.3262, 0.375, 0.3262, 0.375, 0.312, 0.375, 0.0, 0.375, 0.25, 0.375, 0.25, 0.375, 0.0, 0.2012, 0.5, 0.2012, 0.75, 0.2012, 0.75, 0.2012, 0.5, 0.375, 0.9655, 0.375, 0.9794, 0.375, 0.9794, 0.375, 0.9655, 0.375, 0.9794, 0.375, 1.0, 0.375, 1.0, 0.375, 0.9794, 0.375, 0.9794, 0.375, 1.0, 0.375, 1.0, 0.375, 0.9794, 0.375, 0.9794, 0.375, 1.0, 0.375, 1.0, 0.375, 0.9794, 0.375, 0.9794, 0.375, 1.0, 0.375, 1.0, 0.375, 0.9794, 0.375, 0.9655, 0.375, 0.9794, 0.375, 0.9794, 0.375, 0.9655, 0.375, 0.9655, 0.375, 0.9794, 0.375, 0.9794, 0.375, 0.9655, 0.375, 0.9655, 0.375, 0.9794, 0.375, 0.9794, 0.375, 0.9655, 0.2012, 0.5, 0.2012, 0.75, 0.2012, 0.75, 0.2012, 0.5, 0.2012, 0.5, 0.2012, 0.75, 0.2012, 0.75, 0.2012, 0.5, 0.2012, 0.5, 0.2012, 0.75, 0.2012, 0.75, 0.2012, 0.5, 0.375, 0.0, 0.375, 0.25, 0.375, 0.25, 0.375, 0.0, 0.375, 0.0, 0.375, 0.25, 0.375, 0.25, 0.375, 0.0, 0.375, 0.0, 0.375, 0.25, 0.375, 0.25, 0.375, 0.0, 0.375, 0.312, 0.375, 0.3262, 0.375, 0.3262, 0.375, 0.312, 0.375, 0.312, 0.375, 0.3262, 0.375, 0.3262, 0.375, 0.312, 0.375, 0.312, 0.375, 0.3262, 0.375, 0.3262, 0.375, 0.312, 0.375, 0.9238, 0.375, 0.938, 0.375, 0.938, 0.375, 0.9238, 0.375, 0.9238, 0.375, 0.938, 0.375, 0.938, 0.375, 0.9238, 0.375, 0.9238, 0.375, 0.938, 0.375, 0.938, 0.375, 0.9238, 0.375, 0.2845, 0.375, 0.2984, 0.375, 0.2984, 0.375, 0.2845, 0.375, 0.2845, 0.375, 0.2984, 0.375, 0.2984, 0.375, 0.2845, 0.375, 0.2845, 0.375, 0.2984, 0.375, 0.2984, 0.375, 0.2845, 0.375, 0.2984, 0.375, 0.312, 0.375, 0.312, 0.375, 0.2984, 0.375, 0.2984, 0.375, 0.312, 0.375, 0.312, 0.375, 0.2984, 0.375, 0.2984, 0.375, 0.312, 0.375, 0.312, 0.375, 0.2984, 0.375, 0.25, 0.375, 0.2706, 0.375, 0.2706, 0.375, 0.25, 0.375, 0.25, 0.375, 0.2706, 0.375, 0.2706, 0.375, 0.25, 0.375, 0.25, 0.375, 0.2706, 0.375, 0.2706, 0.375, 0.25, 0.375, 0.938, 0.375, 0.9516, 0.375, 0.9516, 0.375, 0.938, 0.375, 0.938, 0.375, 0.9516, 0.375, 0.9516, 0.375, 0.938, 0.375, 0.938, 0.375, 0.9516, 0.375, 0.9516, 0.375, 0.938, 0.375, 0.9516, 0.375, 0.9655, 0.375, 0.9655, 0.375, 0.9516, 0.375, 0.9516, 0.375, 0.9655, 0.375, 0.9655, 0.375, 0.9516, 0.375, 0.9516, 0.375, 0.9655, 0.375, 0.9655, 0.375, 0.9516, 0.375, 0.2706, 0.375, 0.2845, 0.375, 0.2845, 0.375, 0.2706, 0.375, 0.2706, 0.375, 0.2845, 0.375, 0.2845, 0.375, 0.2706, 0.375, 0.2706, 0.375, 0.2845, 0.375, 0.2845, 0.375, 0.2706, 0.0, 0.0, 0.2012, 0.5, 0.375, 0.312, 0.0, 0.0, 0.375, 0.938, 0.2012, 0.75, 0.375, 0.312, 0.375, 0.3262, 0.375, 0.3262, 0.375, 0.312, 0.375, 0.8961, 0.375, 0.9238, 0.375, 0.9238, 0.375, 0.8961, 0.6, 0.4095, 0.6138, 0.4095, 0.6138, 0.4234, 0.6, 0.4234, 0.6, 0.8127, 0.6138, 0.8127, 0.6138, 0.8266, 0.6, 0.8266, 0.6877, 0.5, 0.7016, 0.5, 0.7016, 0.75, 0.6877, 0.75, 0.6138, 0.8127, 0.625, 0.8127, 0.625, 0.8266, 0.6138, 0.8266, 0.2845, 0.5, 0.2984, 0.5, 0.2984, 0.75, 0.2845, 0.75, 0.6138, 0.4095, 0.625, 0.4095, 0.625, 0.4234, 0.6138, 0.4234, 0.4, 0.4095, 0.425, 0.4095, 0.425, 0.4234, 0.4, 0.4234, 0.425, 0.4095, 0.475, 0.4095, 0.475, 0.4234, 0.425, 0.4234, 0.5, 0.4095, 0.525, 0.4095, 0.525, 0.4234, 0.5, 0.4234, 0.5468, 0.4095, 0.575, 0.4095, 0.575, 0.4234, 0.5468, 0.4234, 0.4, 0.8127, 0.425, 0.8127, 0.425, 0.8266, 0.4, 0.8266, 0.425, 0.8127, 0.475, 0.8127, 0.475, 0.8266, 0.425, 0.8266, 0.5, 0.8127, 0.525, 0.8127, 0.525, 0.8266, 0.5, 0.8266, 0.5468, 0.8127, 0.575, 0.8127, 0.575, 0.8266, 0.5468, 0.8266, 0.525, 0.8127, 0.5468, 0.8127, 0.5468, 0.8266, 0.525, 0.8266, 0.525, 0.4095, 0.5468, 0.4095, 0.5468, 0.4234, 0.525, 0.4234, 0.575, 0.4095, 0.6, 0.4095, 0.6, 0.4234, 0.575, 0.4234, 0.575, 0.8127, 0.6, 0.8127, 0.6, 0.8266, 0.575, 0.8266, 0.475, 0.8127, 0.5, 0.8127, 0.5, 0.8266, 0.475, 0.8266, 0.475, 0.4095, 0.5, 0.4095, 0.5, 0.4234, 0.475, 0.4234, 0.375, 0.8127, 0.4, 0.8127, 0.4, 0.8266, 0.375, 0.8266, 0.375, 0.4095, 0.4, 0.4095, 0.4, 0.4234, 0.375, 0.4234, 0.6, 0.3817, 0.6138, 0.3817, 0.6138, 0.3993, 0.6, 0.3993, 0.6, 0.8405, 0.6138, 0.8405, 0.6138, 0.8507, 0.6, 0.8507, 0.7155, 0.5, 0.7257, 0.5, 0.7257, 0.75, 0.7155, 0.75, 0.6138, 0.8405, 0.625, 0.8405, 0.625, 0.8507, 0.6138, 0.8507, 0.2567, 0.5, 0.2743, 0.5, 0.2743, 0.75, 0.2567, 0.75, 0.6138, 0.3817, 0.625, 0.3817, 0.625, 0.3993, 0.6138, 0.3993, 0.4, 0.3817, 0.425, 0.3817, 0.425, 0.3993, 0.4, 0.3993, 0.425, 0.3817, 0.475, 0.3817, 0.475, 0.3993, 0.425, 0.3993, 0.5, 0.3817, 0.525, 0.3817, 0.525, 0.3993, 0.5, 0.3993, 0.5468, 0.3817, 0.575, 0.3817, 0.575, 0.3993, 0.5468, 0.3993, 0.4, 0.8405, 0.425, 0.8405, 0.425, 0.8507, 0.4, 0.8507, 0.425, 0.8405, 0.475, 0.8405, 0.475, 0.8507, 0.425, 0.8507, 0.5, 0.8405, 0.525, 0.8405, 0.525, 0.8507, 0.5, 0.8507, 0.5468, 0.8405, 0.575, 0.8405, 0.575, 0.8507, 0.5468, 0.8507, 0.525, 0.8405, 0.5468, 0.8405, 0.5468, 0.8507, 0.525, 0.8507, 0.525, 0.3817, 0.5468, 0.3817, 0.5468, 0.3993, 0.525, 0.3993, 0.575, 0.3817, 0.6, 0.3817, 0.6, 0.3993, 0.575, 0.3993, 0.575, 0.8405, 0.6, 0.8405, 0.6, 0.8507, 0.575, 0.8507, 0.475, 0.8405, 0.5, 0.8405, 0.5, 0.8507, 0.475, 0.8507, 0.475, 0.3817, 0.5, 0.3817, 0.5, 0.3993, 0.475, 0.3993, 0.375, 0.8405, 0.4, 0.8405, 0.4, 0.8507, 0.375, 0.8507, 0.375, 0.3817, 0.4, 0.3817, 0.4, 0.3993, 0.375, 0.3993, 0.6, 0.3539, 0.6138, 0.3539, 0.6138, 0.3652, 0.6, 0.3652, 0.6, 0.8773, 0.6138, 0.8773, 0.6138, 0.8848, 0.6, 0.8848, 0.7523, 0.5, 0.7598, 0.5, 0.7598, 0.75, 0.7523, 0.75, 0.6138, 0.8773, 0.625, 0.8773, 0.625, 0.8848, 0.6138, 0.8848, 0.2289, 0.5, 0.2402, 0.5, 0.2402, 0.75, 0.2289, 0.75, 0.6138, 0.3539, 0.625, 0.3539, 0.625, 0.3652, 0.6138, 0.3652, 0.4, 0.3539, 0.425, 0.3539, 0.425, 0.3652, 0.4, 0.3652, 0.425, 0.3539, 0.475, 0.3539, 0.475, 0.3652, 0.425, 0.3652, 0.5, 0.3539, 0.525, 0.3539, 0.525, 0.3652, 0.5, 0.3652, 0.5468, 0.3539, 0.575, 0.3539, 0.575, 0.3652, 0.5468, 0.3652, 0.4, 0.8773, 0.425, 0.8773, 0.425, 0.8848, 0.4, 0.8848, 0.425, 0.8773, 0.475, 0.8773, 0.475, 0.8848, 0.425, 0.8848, 0.5, 0.8773, 0.525, 0.8773, 0.525, 0.8848, 0.5, 0.8848, 0.5468, 0.8773, 0.575, 0.8773, 0.575, 0.8848, 0.5468, 0.8848, 0.525, 0.8773, 0.5468, 0.8773, 0.5468, 0.8848, 0.525, 0.8848, 0.525, 0.3539, 0.5468, 0.3539, 0.5468, 0.3652, 0.525, 0.3652, 0.575, 0.3539, 0.6, 0.3539, 0.6, 0.3652, 0.575, 0.3652, 0.575, 0.8773, 0.6, 0.8773, 0.6, 0.8848, 0.575, 0.8848, 0.475, 0.8773, 0.5, 0.8773, 0.5, 0.8848, 0.475, 0.8848, 0.475, 0.3539, 0.5, 0.3539, 0.5, 0.3652, 0.475, 0.3652, 0.375, 0.8773, 0.4, 0.8773, 0.4, 0.8848, 0.375, 0.8848, 0.375, 0.3539, 0.4, 0.3539, 0.4, 0.3652, 0.375, 0.3652, 0.375, 0.8683, 0.4, 0.8683, 0.4, 0.8773, 0.375, 0.8773, 0.475, 0.8683, 0.5, 0.8683, 0.5, 0.8773, 0.475, 0.8773, 0.575, 0.8683, 0.6, 0.8683, 0.6, 0.8773, 0.575, 0.8773, 0.525, 0.8683, 0.5468, 0.8683, 0.5468, 0.8773, 0.525, 0.8773, 0.5468, 0.8683, 0.575, 0.8683, 0.575, 0.8773, 0.5468, 0.8773, 0.5, 0.8683, 0.525, 0.8683, 0.525, 0.8773, 0.5, 0.8773, 0.425, 0.8683, 0.475, 0.8683, 0.475, 0.8773, 0.425, 0.8773, 0.4, 0.8683, 0.425, 0.8683, 0.425, 0.8773, 0.4, 0.8773, 0.6138, 0.8683, 0.625, 0.8683, 0.625, 0.8773, 0.6138, 0.8773, 0.7433, 0.5, 0.7523, 0.5, 0.7523, 0.75, 0.7433, 0.75, 0.6, 0.8683, 0.6138, 0.8683, 0.6138, 0.8773, 0.6, 0.8773, 0.6, 0.3652, 0.6138, 0.3652, 0.6138, 0.3727, 0.6, 0.3727, 0.2402, 0.5, 0.2477, 0.5, 0.2477, 0.75, 0.2402, 0.75, 0.6138, 0.3652, 0.625, 0.3652, 0.625, 0.3727, 0.6138, 0.3727, 0.4, 0.3652, 0.425, 0.3652, 0.425, 0.3727, 0.4, 0.3727, 0.425, 0.3652, 0.475, 0.3652, 0.475, 0.3727, 0.425, 0.3727, 0.5, 0.3652, 0.525, 0.3652, 0.525, 0.3727, 0.5, 0.3727, 0.5468, 0.3652, 0.575, 0.3652, 0.575, 0.3727, 0.5468, 0.3727, 0.525, 0.3652, 0.5468, 0.3652, 0.5468, 0.3727, 0.525, 0.3727, 0.575, 0.3652, 0.6, 0.3652, 0.6, 0.3727, 0.575, 0.3727, 0.475, 0.3652, 0.5, 0.3652, 0.5, 0.3727, 0.475, 0.3727, 0.375, 0.3652, 0.4, 0.3652, 0.4, 0.3727, 0.375, 0.3727, 0.0, 0.0, 0.0, 0.0, 0.375, 0.3262, 0.375, 0.9238, 0.2289, 0.5, 0.2289, 0.75, 0.375, 0.9238, 0.375, 0.3262, 0.0, 0.0, 0.0, 0.0, 0.0, 0.0, 0.0, 0.0, 0.2289, 0.5, 0.2289, 0.75, 0.2289, 0.75, 0.2289, 0.5, 0.375, 0.9238, 0.375, 0.938, 0.375, 0.938, 0.375, 0.9238, 0.375, 0.3262, 0.375, 0.3539, 0.375, 0.3539, 0.375, 0.3262, 0.375, 0.3262, 0.375, 0.3539, 0.375, 0.3539, 0.375, 0.3262, 0.375, 0.3262, 0.375, 0.3539, 0.375, 0.3539, 0.375, 0.3262, 0.375, 0.3262, 0.375, 0.3539, 0.375, 0.3539, 0.375, 0.3262, 0.375, 0.3262, 0.375, 0.3539, 0.375, 0.3539, 0.375, 0.3262, 0.375, 0.3262, 0.375, 0.3539, 0.375, 0.3539, 0.375, 0.3262, 0.375, 0.3262, 0.375, 0.3539, 0.375, 0.3539, 0.375, 0.3262, 0.375, 0.3262, 0.375, 0.3539, 0.375, 0.3539, 0.375, 0.3262, 0.375, 0.3262, 0.375, 0.3539, 0.375, 0.3539, 0.375, 0.3262, 0.375, 0.3262, 0.375, 0.3539, 0.375, 0.3539, 0.375, 0.3262, 0.375, 0.3262, 0.375, 0.3539, 0.375, 0.3539, 0.375, 0.3262, 0.375, 0.9238, 0.375, 0.938, 0.375, 0.938, 0.375, 0.9238, 0.375, 0.9238, 0.375, 0.938, 0.375, 0.938, 0.375, 0.9238, 0.375, 0.9238, 0.375, 0.938, 0.375, 0.938, 0.375, 0.9238, 0.375, 0.9238, 0.375, 0.938, 0.375, 0.938, 0.375, 0.9238, 0.375, 0.9238, 0.375, 0.938, 0.375, 0.938, 0.375, 0.9238, 0.375, 0.9238, 0.375, 0.938, 0.375, 0.938, 0.375, 0.9238, 0.375, 0.9238, 0.375, 0.938, 0.375, 0.938, 0.375, 0.9238, 0.375, 0.9238, 0.375, 0.938, 0.375, 0.938, 0.375, 0.9238, 0.375, 0.9238, 0.375, 0.938, 0.375, 0.938, 0.375, 0.9238, 0.375, 0.9238, 0.375, 0.938, 0.375, 0.938, 0.375, 0.9238, 0.2289, 0.5, 0.2289, 0.75, 0.2289, 0.75, 0.2289, 0.5, 0.2289, 0.5, 0.2289, 0.75, 0.2289, 0.75, 0.2289, 0.5, 0.2289, 0.5, 0.2289, 0.75, 0.2289, 0.75, 0.2289, 0.5, 0.2289, 0.5, 0.2289, 0.75, 0.2289, 0.75, 0.2289, 0.5, 0.2289, 0.5, 0.2289, 0.75, 0.2289, 0.75, 0.2289, 0.5, 0.2289, 0.5, 0.2289, 0.75, 0.2289, 0.75, 0.2289, 0.5, 0.2289, 0.5, 0.2289, 0.75, 0.2289, 0.75, 0.2289, 0.5, 0.2289, 0.5, 0.2289, 0.75, 0.2289, 0.75, 0.2289, 0.5, 0.2289, 0.5, 0.2289, 0.75, 0.2289, 0.75, 0.2289, 0.5, 0.2289, 0.5, 0.2289, 0.75, 0.2289, 0.75, 0.2289, 0.5, 0.0, 0.0, 0.0, 0.0, 0.0, 0.0, 0.0, 0.0, 0.0, 0.0, 0.0, 0.0, 0.0, 0.0, 0.0, 0.0, 0.0, 0.0, 0.0, 0.0, 0.0, 0.0, 0.0, 0.0, 0.0, 0.0, 0.0, 0.0, 0.0, 0.0, 0.0, 0.0, 0.0, 0.0, 0.0, 0.0, 0.0, 0.0, 0.0, 0.0, 0.0, 0.0, 0.0, 0.0, 0.0, 0.0, 0.0, 0.0, 0.0, 0.0, 0.0, 0.0, 0.0, 0.0, 0.0, 0.0, 0.0, 0.0, 0.0, 0.0, 0.0, 0.0, 0.0, 0.0, 0.0, 0.0, 0.0, 0.0, 0.0, 0.0, 0.0, 0.0, 0.0, 0.0, 0.0, 0.0, 0.0, 0.0, 0.0, 0.0, 0.375, 0.8961, 0.375, 0.9238, 0.375, 0.9238, 0.375, 0.8961, 0.375, 0.8961, 0.375, 0.9238, 0.375, 0.9238, 0.375, 0.8961, 0.375, 0.8961, 0.375, 0.9238, 0.375, 0.9238, 0.375, 0.8961, 0.375, 0.8961, 0.375, 0.9238, 0.375, 0.9238, 0.375, 0.8961, 0.375, 0.8961, 0.375, 0.9238, 0.375, 0.9238, 0.375, 0.8961, 0.375, 0.8961, 0.375, 0.9238, 0.375, 0.9238, 0.375, 0.8961, 0.375, 0.8961, 0.375, 0.9238, 0.375, 0.9238, 0.375, 0.8961, 0.375, 0.8961, 0.375, 0.9238, 0.375, 0.9238, 0.375, 0.8961, 0.375, 0.8961, 0.375, 0.9238, 0.375, 0.9238, 0.375, 0.8961, 0.375, 0.8961, 0.375, 0.9238, 0.375, 0.9238, 0.375, 0.8961, 0.375, 0.312, 0.375, 0.3262, 0.375, 0.3262, 0.375, 0.312, 0.375, 0.312, 0.375, 0.3262, 0.375, 0.3262, 0.375, 0.312, 0.375, 0.312, 0.375, 0.3262, 0.375, 0.3262, 0.375, 0.312, 0.375, 0.312, 0.375, 0.3262, 0.375, 0.3262, 0.375, 0.312, 0.375, 0.312, 0.375, 0.3262, 0.375, 0.3262, 0.375, 0.312, 0.375, 0.312, 0.375, 0.3262, 0.375, 0.3262, 0.375, 0.312, 0.375, 0.312, 0.375, 0.3262, 0.375, 0.3262, 0.375, 0.312, 0.375, 0.312, 0.375, 0.3262, 0.375, 0.3262, 0.375, 0.312, 0.375, 0.312, 0.375, 0.3262, 0.375, 0.3262, 0.375, 0.312, 0.375, 0.312, 0.375, 0.3262, 0.375, 0.3262, 0.375, 0.312, 0.375, 0.312, 0.375, 0.3262, 0.375, 0.3262, 0.375, 0.312, 0.375, 0.8961, 0.375, 0.9238, 0.375, 0.9238, 0.375, 0.8961, 0.0, 0.0, 0.0, 0.0, 0.0, 0.0, 0.0, 0.0, 0.2289, 0.5, 0.2289, 0.75, 0.2289, 0.75, 0.2289, 0.5, 0.375, 0.9238, 0.375, 0.938, 0.375, 0.938, 0.375, 0.9238, 0.375, 0.3262, 0.375, 0.3539, 0.375, 0.3539, 0.375, 0.3262, 0.375, 0.312, 0.375, 0.3262, 0.375, 0.3262, 0.375, 0.312, 0.375, 0.8961, 0.375, 0.9238, 0.375, 0.9238, 0.375, 0.8961, 0.0, 0.0, 0.0, 0.0, 0.0, 0.0, 0.0, 0.0, 0.2289, 0.5, 0.2289, 0.75, 0.2289, 0.75, 0.2289, 0.5, 0.375, 0.9238, 0.375, 0.938, 0.375, 0.938, 0.375, 0.9238, 0.375, 0.3262, 0.375, 0.3539, 0.375, 0.3539, 0.375, 0.3262, 0.375, 0.312, 0.375, 0.3262, 0.375, 0.3262, 0.375, 0.312, 0.375, 0.8961, 0.375, 0.9238, 0.375, 0.9238, 0.375, 0.8961, 0.0, 0.0, 0.0, 0.0, 0.0, 0.0, 0.0, 0.0, 0.2289, 0.5, 0.2289, 0.75, 0.2289, 0.75, 0.2289, 0.5, 0.375, 0.9238, 0.375, 0.938, 0.375, 0.938, 0.375, 0.9238, 0.375, 0.3262, 0.375, 0.3539, 0.375, 0.3539, 0.375, 0.3262, 0.375, 0.312, 0.375, 0.3262, 0.375, 0.3262, 0.375, 0.312, 0.375, 0.8961, 0.375, 0.9238, 0.375, 0.9238, 0.375, 0.8961, 0.0, 0.0, 0.0, 0.0, 0.0, 0.0, 0.0, 0.0, 0.2289, 0.5, 0.2289, 0.75, 0.2289, 0.75, 0.2289, 0.5, 0.375, 0.9238, 0.375, 0.938, 0.375, 0.938, 0.375, 0.9238, 0.375, 0.3262, 0.375, 0.3539, 0.375, 0.3539, 0.375, 0.3262, 0.375, 0.312, 0.375, 0.3262, 0.375, 0.3262, 0.375, 0.312, 0.375, 0.8961, 0.375, 0.9238, 0.375, 0.9238, 0.375, 0.8961, 0.0, 0.0, 0.0, 0.0, 0.0, 0.0, 0.0, 0.0, 0.2289, 0.5, 0.2289, 0.75, 0.2289, 0.75, 0.2289, 0.5, 0.375, 0.9238, 0.375, 0.938, 0.375, 0.938, 0.375, 0.9238, 0.375, 0.3262, 0.375, 0.3539, 0.375, 0.3539, 0.375, 0.3262, 0.375, 0.3262, 0.375, 0.3539, 0.375, 0.3539, 0.375, 0.3262, 0.375, 0.9238, 0.375, 0.938, 0.375, 0.938, 0.375, 0.9238, 0.2289, 0.5, 0.2289, 0.75, 0.2289, 0.75, 0.2289, 0.5, 0.0, 0.0, 0.0, 0.0, 0.0, 0.0, 0.0, 0.0, 0.375, 0.8961, 0.375, 0.9238, 0.375, 0.9238, 0.375, 0.8961, 0.375, 0.312, 0.375, 0.3262, 0.375, 0.3262, 0.375, 0.312, 0.375, 0.3262, 0.375, 0.3539, 0.375, 0.3539, 0.375, 0.3262, 0.375, 0.3262, 0.375, 0.3539, 0.375, 0.3539, 0.375, 0.3262, 0.375, 0.9238, 0.375, 0.938, 0.375, 0.938, 0.375, 0.9238, 0.375, 0.9238, 0.375, 0.938, 0.375, 0.938, 0.375, 0.9238, 0.2289, 0.5, 0.2289, 0.75, 0.2289, 0.75, 0.2289, 0.5, 0.2289, 0.5, 0.2289, 0.75, 0.2289, 0.75, 0.2289, 0.5, 0.0, 0.0, 0.0, 0.0, 0.0, 0.0, 0.0, 0.0, 0.0, 0.0, 0.0, 0.0, 0.0, 0.0, 0.0, 0.0, 0.375, 0.8961, 0.375, 0.9238, 0.375, 0.9238, 0.375, 0.8961, 0.375, 0.8961, 0.375, 0.9238, 0.375, 0.9238, 0.375, 0.8961, 0.375, 0.312, 0.375, 0.3262, 0.375, 0.3262, 0.375, 0.312, 0.375, 0.312, 0.375, 0.3262, 0.375, 0.3262, 0.375, 0.312, 0.375, 0.3262, 0.375, 0.3539, 0.375, 0.3539, 0.375, 0.3262, 0.375, 0.9238, 0.375, 0.938, 0.375, 0.938, 0.375, 0.9238, 0.2289, 0.5, 0.2289, 0.75, 0.2289, 0.75, 0.2289, 0.5, 0.0, 0.0, 0.0, 0.0, 0.0, 0.0, 0.0, 0.0, 0.375, 0.8961, 0.375, 0.9238, 0.375, 0.9238, 0.375, 0.8961, 0.375, 0.312, 0.375, 0.3262, 0.375, 0.3262, 0.375, 0.312, 0.3401, 0.75, 0.3401, 0.5, 0.3401, 0.5, 0.3401, 0.75, 0.375, 0.8127, 0.375, 0.7849, 0.375, 0.7849, 0.375, 0.8127, 0.3123, 0.75, 0.2984, 0.75, 0.2984, 0.75, 0.3123, 0.75, 0.3123, 0.75, 0.2984, 0.75, 0.2984, 0.75, 0.3123, 0.75, 0.3123, 0.75, 0.2984, 0.75, 0.2984, 0.75, 0.3123, 0.75, 0.3123, 0.75, 0.2984, 0.75, 0.2984, 0.75, 0.3123, 0.75, 0.3123, 0.75, 0.2984, 0.75, 0.2984, 0.75, 0.3123, 0.75, 0.3123, 0.75, 0.2984, 0.75, 0.2984, 0.75, 0.3123, 0.75, 0.3123, 0.75, 0.2984, 0.75, 0.2984, 0.75, 0.3123, 0.75, 0.3123, 0.75, 0.2984, 0.75, 0.2984, 0.75, 0.3123, 0.75, 0.3123, 0.75, 0.2984, 0.75, 0.2984, 0.75, 0.3123, 0.75, 0.3123, 0.75, 0.2984, 0.75, 0.2984, 0.75, 0.3123, 0.75, 0.3123, 0.75, 0.2984, 0.75, 0.2984, 0.75, 0.3123, 0.75, 0.3123, 0.75, 0.2984, 0.75, 0.2984, 0.75, 0.3123, 0.75, 0.3123, 0.75, 0.2984, 0.75, 0.2984, 0.75, 0.3123, 0.75, 0.3123, 0.75, 0.2984, 0.75, 0.2984, 0.75, 0.3123, 0.75, 0.3123, 0.75, 0.2984, 0.75, 0.2984, 0.75, 0.3123, 0.75, 0.375, 0.8127, 0.375, 0.7849, 0.375, 0.7849, 0.375, 0.8127, 0.375, 0.8127, 0.375, 0.7849, 0.375, 0.7849, 0.375, 0.8127, 0.375, 0.8127, 0.375, 0.7849, 0.375, 0.7849, 0.375, 0.8127, 0.375, 0.8127, 0.375, 0.7849, 0.375, 0.7849, 0.375, 0.8127, 0.375, 0.8127, 0.375, 0.7849, 0.375, 0.7849, 0.375, 0.8127, 0.375, 0.8127, 0.375, 0.7849, 0.375, 0.7849, 0.375, 0.8127, 0.375, 0.8127, 0.375, 0.7849, 0.375, 0.7849, 0.375, 0.8127, 0.375, 0.8127, 0.375, 0.7849, 0.375, 0.7849, 0.375, 0.8127, 0.375, 0.8127, 0.375, 0.7849, 0.375, 0.7849, 0.375, 0.8127, 0.375, 0.8127, 0.375, 0.7849, 0.375, 0.7849, 0.375, 0.8127, 0.375, 0.8127, 0.375, 0.7849, 0.375, 0.7849, 0.375, 0.8127, 0.375, 0.8127, 0.375, 0.7849, 0.375, 0.7849, 0.375, 0.8127, 0.375, 0.8127, 0.375, 0.7849, 0.375, 0.7849, 0.375, 0.8127, 0.375, 0.8127, 0.375, 0.7849, 0.375, 0.7849, 0.375, 0.8127, 0.3401, 0.75, 0.3401, 0.5, 0.3401, 0.5, 0.3401, 0.75, 0.3401, 0.75, 0.3401, 0.5, 0.3401, 0.5, 0.3401, 0.75, 0.3401, 0.75, 0.3401, 0.5, 0.3401, 0.5, 0.3401, 0.75, 0.3401, 0.75, 0.3401, 0.5, 0.3401, 0.5, 0.3401, 0.75, 0.3401, 0.75, 0.3401, 0.5, 0.3401, 0.5, 0.3401, 0.75, 0.3401, 0.75, 0.3401, 0.5, 0.3401, 0.5, 0.3401, 0.75, 0.3401, 0.75, 0.3401, 0.5, 0.3401, 0.5, 0.3401, 0.75, 0.3401, 0.75, 0.3401, 0.5, 0.3401, 0.5, 0.3401, 0.75, 0.3401, 0.75, 0.3401, 0.5, 0.3401, 0.5, 0.3401, 0.75, 0.3401, 0.75, 0.3401, 0.5, 0.3401, 0.5, 0.3401, 0.75, 0.3401, 0.75, 0.3401, 0.5, 0.3401, 0.5, 0.3401, 0.75, 0.3401, 0.75, 0.3401, 0.5, 0.3401, 0.5, 0.3401, 0.75, 0.3401, 0.75, 0.3401, 0.5, 0.3401, 0.5, 0.3401, 0.75, 0.3401, 0.75, 0.3401, 0.5, 0.3401, 0.5, 0.3401, 0.75, 0.3123, 0.75, 0.2984, 0.75, 0.2984, 0.75, 0.3123, 0.75, 0.375, 0.8127, 0.375, 0.7849, 0.375, 0.7849, 0.375, 0.8127, 0.3401, 0.75, 0.3401, 0.5, 0.3401, 0.5, 0.3401, 0.75, 0.3401, 0.5, 0.375, 0.5, 0.375, 0.75, 0.3401, 0.75, 0.375, 0.75, 0.375, 0.7849, 0.375, 0.7849, 0.375, 0.75, 0.375, 0.5, 0.375, 0.75, 0.375, 0.75, 0.375, 0.5, 0.3401, 0.75, 0.3401, 0.5, 0.3401, 0.5, 0.3401, 0.75, 0.3401, 0.75, 0.3401, 0.5, 0.3401, 0.5, 0.3401, 0.75, 0.3401, 0.75, 0.3401, 0.5, 0.3401, 0.5, 0.3401, 0.75, 0.3401, 0.75, 0.3401, 0.5, 0.3401, 0.5, 0.3401, 0.75, 0.3401, 0.75, 0.3401, 0.5, 0.3401, 0.5, 0.3401, 0.75, 0.3401, 0.75, 0.3401, 0.5, 0.3401, 0.5, 0.3401, 0.75, 0.3401, 0.75, 0.3401, 0.5, 0.3401, 0.5, 0.3401, 0.75, 0.3401, 0.75, 0.3401, 0.5, 0.3401, 0.5, 0.3401, 0.75, 0.3401, 0.75, 0.3401, 0.5, 0.3401, 0.5, 0.3401, 0.75, 0.3401, 0.75, 0.3401, 0.5, 0.3401, 0.5, 0.3401, 0.75, 0.3401, 0.75, 0.3401, 0.5, 0.3401, 0.5, 0.3401, 0.75, 0.3401, 0.75, 0.3401, 0.5, 0.3401, 0.5, 0.3401, 0.75, 0.3401, 0.75, 0.3401, 0.5, 0.3401, 0.5, 0.3401, 0.75, 0.375, 0.5, 0.375, 0.75, 0.375, 0.75, 0.375, 0.5, 0.375, 0.5, 0.375, 0.75, 0.375, 0.75, 0.375, 0.5, 0.375, 0.5, 0.375, 0.75, 0.375, 0.75, 0.375, 0.5, 0.375, 0.5, 0.375, 0.75, 0.375, 0.75, 0.375, 0.5, 0.375, 0.5, 0.375, 0.75, 0.375, 0.75, 0.375, 0.5, 0.375, 0.5, 0.375, 0.75, 0.375, 0.75, 0.375, 0.5, 0.375, 0.5, 0.375, 0.75, 0.375, 0.75, 0.375, 0.5, 0.375, 0.5, 0.375, 0.75, 0.375, 0.75, 0.375, 0.5, 0.375, 0.5, 0.375, 0.75, 0.375, 0.75, 0.375, 0.5, 0.375, 0.5, 0.375, 0.75, 0.375, 0.75, 0.375, 0.5, 0.375, 0.5, 0.375, 0.75, 0.375, 0.75, 0.375, 0.5, 0.375, 0.5, 0.375, 0.75, 0.375, 0.75, 0.375, 0.5, 0.375, 0.75, 0.375, 0.7849, 0.375, 0.7849, 0.375, 0.75, 0.375, 0.75, 0.375, 0.7849, 0.375, 0.7849, 0.375, 0.75, 0.375, 0.75, 0.375, 0.7849, 0.375, 0.7849, 0.375, 0.75, 0.375, 0.75, 0.375, 0.7849, 0.375, 0.7849, 0.375, 0.75, 0.375, 0.75, 0.375, 0.7849, 0.375, 0.7849, 0.375, 0.75, 0.375, 0.75, 0.375, 0.7849, 0.375, 0.7849, 0.375, 0.75, 0.375, 0.75, 0.375, 0.7849, 0.375, 0.7849, 0.375, 0.75, 0.375, 0.75, 0.375, 0.7849, 0.375, 0.7849, 0.375, 0.75, 0.375, 0.75, 0.375, 0.7849, 0.375, 0.7849, 0.375, 0.75, 0.375, 0.75, 0.375, 0.7849, 0.375, 0.7849, 0.375, 0.75, 0.375, 0.75, 0.375, 0.7849, 0.375, 0.7849, 0.375, 0.75, 0.375, 0.75, 0.375, 0.7849, 0.375, 0.7849, 0.375, 0.75, 0.375, 0.4651, 0.375, 0.5, 0.375, 0.5, 0.375, 0.4651, 0.375, 0.4651, 0.375, 0.5, 0.375, 0.5, 0.375, 0.4651, 0.375, 0.4651, 0.375, 0.5, 0.375, 0.5, 0.375, 0.4651, 0.375, 0.4651, 0.375, 0.5, 0.375, 0.5, 0.375, 0.4651, 0.375, 0.4651, 0.375, 0.5, 0.375, 0.5, 0.375, 0.4651, 0.375, 0.4651, 0.375, 0.5, 0.375, 0.5, 0.375, 0.4651, 0.375, 0.4651, 0.375, 0.5, 0.375, 0.5, 0.375, 0.4651, 0.375, 0.4651, 0.375, 0.5, 0.375, 0.5, 0.375, 0.4651, 0.375, 0.4651, 0.375, 0.5, 0.375, 0.5, 0.375, 0.4651, 0.375, 0.4651, 0.375, 0.5, 0.375, 0.5, 0.375, 0.4651, 0.375, 0.4651, 0.375, 0.5, 0.375, 0.5, 0.375, 0.4651, 0.375, 0.4651, 0.375, 0.5, 0.375, 0.5, 0.375, 0.4651])
me_cube.materials.append(mat_material)
me_cube.use_mirror_vertex_groups = False
me_cube.update()

# ---- objects
ob_cube = bpy.data.objects.new('Cube', me_cube)
ob_empty = bpy.data.objects.new('Empty', None)

# ---- transforms, parenting, visibility, modifiers, constraints
ob_cube.location = (-0.6458, 0.0, -0.4613)
ob_cube.scale = (4.058, 1.0, 1.408)
ob_cube.lock_rotations_4d = False
ob_cube.empty_display_type = 'ARROWS'
ob_cube.lineart.crease_threshold = 0.0
ob_empty.location = (0.0, 0.0, 0.0)
ob_empty.rotation_euler = (1.571, -0.0, -0.0)
ob_empty.scale = (2.112, 2.112, 2.112)
ob_empty.empty_display_type = 'IMAGE'
ob_empty.empty_display_size = 5.0
ob_empty.empty_image_depth = 'BACK'
ob_empty.show_empty_image_perspective = False
ob_empty.empty_image_side = 'FRONT'

# ---- collection membership
col_collection.objects.link(ob_cube)
col_collection.objects.link(ob_empty)

# ---- scene / render settings (as saved in the file)
scene.frame_start = 1; scene.frame_end = 250; scene.frame_set(1)
scene.render.engine = 'BLENDER_EEVEE_NEXT'
scene.cycles.sampling_pattern = 'TABULATED_SOBOL'
scene.view_settings.view_transform = 'Filmic'
bpy.context.view_layer.update()

# ---- added for rendering (the .blend has no active camera and no usable light): camera, sun
cam_auto = bpy.data.cameras.new('AutoCamera')
cam_auto.lens = 50.0
cam_auto.sensor_width = 36.0
cam_auto.clip_end = 1000.0
ob_auto_camera = bpy.data.objects.new('AutoCamera', cam_auto)
scene.collection.objects.link(ob_auto_camera)
ob_auto_camera.location = (13.5294, -16.233, 10.8425)
ob_auto_camera.rotation_euler = (1.09748, -7.21219e-08, 0.694738)
scene.camera = ob_auto_camera
light_auto_sun = bpy.data.lights.new('AutoSun', 'SUN')
light_auto_sun.energy = 3.0
light_auto_sun.angle = 0.0523599
ob_auto_sun = bpy.data.objects.new('AutoSun', light_auto_sun)
scene.collection.objects.link(ob_auto_sun)
ob_auto_sun.rotation_euler = (0.872665, 0.174533, 0.523599)
bpy.context.view_layer.update()
